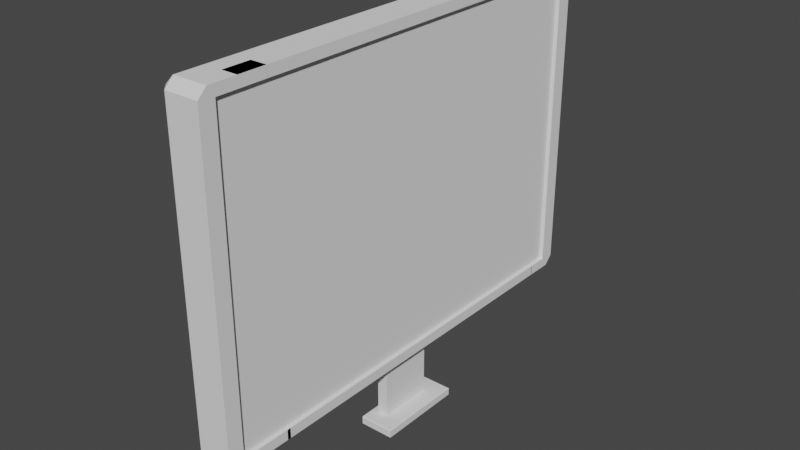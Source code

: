 # Source: Bildschirm.blend  (saved by Blender 2.91.10; exported with 4.5.12 LTS)
import bpy
from mathutils import Matrix  # noqa: F401  (used for matrix-valued properties, if any)

bpy.ops.wm.read_factory_settings(use_empty=True)
scene = bpy.context.scene
scene.name = 'Scene'

# ---- collections
col_collection = bpy.data.collections.new('Collection'); scene.collection.children.link(col_collection)

# ---- world
world_world = bpy.data.worlds.new('World'); scene.world = world_world
world_world.use_nodes = True; world_world.node_tree.nodes.clear()
_N = world_world.node_tree.nodes; _L = world_world.node_tree.links
n0 = _N.new('ShaderNodeOutputWorld'); n0.name = 'World Output'; n0.location = (300, 300)
n1 = _N.new('ShaderNodeBackground'); n1.name = 'Background'; n1.location = (10, 300)
n1.inputs[0].default_value = (0.05088, 0.05088, 0.05088, 1.0)
_L.new(n1.outputs[0], n0.inputs[0])
n0.is_active_output = True
world_world.color = (0.05088, 0.05088, 0.05088)
world_world.use_sun_shadow = False
world_world.sun_shadow_jitter_overblur = 0.0

# ---- meshes
me_cube_002 = bpy.data.meshes.new('Cube.002')
me_cube_002.from_pydata([(-0.8157, 0.0, -1.0), (-0.8157, 0.0, 0.4155), (-0.9078, 0.0, 0.4155), (-0.9078, 0.0, -1.02), (-0.9626, -0.9626, -1.0), (-0.9626, -1.0, -0.9626), (-1.0, -0.9626, -0.9626), (-1.0, -0.9626, 0.3782), (-0.9626, -1.0, 0.3782), (-0.9626, -0.9626, 0.4155), (-1.0, 0.9626, -0.9626), (-0.9626, 1.0, -0.9626), (-0.9626, 0.9626, -1.0), (-0.9626, 0.9626, 0.4155), (-0.9626, 1.0, 0.3782), (-1.0, 0.9626, 0.3782), (-0.8157, -1.0, -0.9626), (-0.8157, -0.9626, -1.0), (-0.8157, -0.9626, 0.4155), (-0.8157, -1.0, 0.3782), (-0.8157, 0.9626, -1.0), (-0.8157, 1.0, -0.9626), (-0.8157, 1.0, 0.3782), (-0.8157, 0.9626, 0.4155), (-0.9078, 1.0, -0.9626), (-0.9078, 0.9626, -1.0), (-0.9078, 1.0, 0.3782), (-0.9078, 0.9626, 0.4155), (-0.9078, -1.0, -0.9626), (-0.9078, -0.9626, -1.0), (-0.9078, -1.0, 0.3782), (-0.9078, -0.9626, 0.4155), (-1.0, 0.0, -0.9626), (-0.9626, 0.0, -1.0), (-1.0, 0.0, 0.3782), (-0.9626, 0.0, 0.4155), (-0.9626, 0.4813, 0.4155), (-1.0, 0.4813, 0.3782), (-0.9626, 0.4813, -1.0), (-1.0, 0.4813, -0.9626), (-0.9078, 0.4813, -1.0), (-0.9078, 0.4813, 0.4155), (-0.8157, 0.4813, -1.0), (-0.8157, 0.4813, 0.4155), (-0.9626, -0.4813, -1.0), (-1.0, -0.4813, -0.9626), (-0.9626, -0.4813, 0.4155), (-1.0, -0.4813, 0.3782), (-0.9078, -0.4813, -1.0), (-0.9078, -0.4813, 0.4155), (-0.8157, -0.4813, -1.0), (-0.8157, -0.4813, 0.4155), (-1.0, -0.2407, -0.9626), (-0.9626, -0.2407, 0.4155), (-0.9078, -0.2407, 0.4155), (-0.9626, -0.2407, -1.0), (-1.0, -0.2407, 0.3782), (-0.9078, -0.2407, -1.0), (-0.8157, -0.2407, -1.0), (-0.8157, -0.2407, 0.4155), (-1.0, 0.2407, 0.3782), (-0.9626, 0.2407, -1.0), (-0.9078, 0.2407, -1.0), (-0.8157, 0.2407, 0.4155), (-0.9626, 0.2407, 0.4155), (-1.0, 0.2407, -0.9626), (-0.9078, 0.2407, 0.4155), (-0.8157, 0.2407, -1.0), (-1.0, 0.1203, 0.3782), (-0.9626, 0.1203, -1.0), (-0.9078, 0.1203, -1.02), (-0.8157, 0.1203, 0.4155), (-0.9626, 0.1203, 0.4155), (-1.0, 0.1203, -0.9626), (-0.9078, 0.1203, 0.4155), (-0.8157, 0.1203, -1.0), (-1.0, -0.1203, -0.9626), (-0.9626, -0.1203, 0.4155), (-0.9078, -0.1203, 0.4155), (-0.9626, -0.1203, -1.0), (-1.0, -0.1203, 0.3782), (-0.9078, -0.1203, -1.02), (-0.8157, -0.1203, -1.0), (-0.8157, -0.1203, 0.4155), (-0.8617, 0.0, 0.4155), (-0.8617, 0.0, -1.02), (-0.8617, 0.9626, 0.4155), (-0.8617, 1.0, 0.3782), (-0.8617, -0.9626, -1.0), (-0.8617, -1.0, -0.9626), (-0.8617, 0.9626, -1.0), (-0.8617, 1.0, -0.9626), (-0.8617, -0.9626, 0.4155), (-0.8617, -1.0, 0.3782), (-0.8617, 0.4813, -1.0), (-0.8617, 0.4813, 0.4155), (-0.8617, -0.4813, -1.0), (-0.8617, -0.4813, 0.4155), (-0.8617, -0.2407, 0.4155), (-0.8617, -0.2407, -1.0), (-0.8617, 0.2407, -1.0), (-0.8617, 0.2407, 0.4155), (-0.8617, 0.1203, -1.02), (-0.8617, 0.1203, 0.4155), (-0.8617, -0.1203, -1.02), (-0.8617, -0.1203, 0.4155), (-0.8617, 0.0, -1.295), (-0.9078, 0.0, -1.295), (-0.9078, 0.1203, -1.295), (-0.8617, 0.1203, -1.295), (-0.9078, -0.1203, -1.295), (-0.8617, -0.1203, -1.295), (-0.8617, -0.1203, -1.157), (-0.8617, 0.0, -1.157), (-0.8617, 0.1203, -1.157), (-0.9078, 0.1203, -1.157), (-0.9078, 0.0, -1.157), (-0.9078, -0.1203, -1.157), (-0.8617, -0.1203, -1.226), (-0.8617, 0.1203, -1.226), (-0.9078, -0.1203, -1.226), (-0.8617, 0.0, -1.226), (-0.9078, 0.1203, -1.226), (-0.9078, 0.0, -1.226), (-0.8617, -0.1203, -1.261), (-0.8617, 0.1203, -1.261), (-0.9078, -0.1203, -1.261), (-0.8617, 0.0, -1.261), (-0.9078, 0.1203, -1.261), (-0.9078, 0.0, -1.261), (-0.7859, -0.1203, -1.295), (-0.7859, 0.0, -1.295), (-0.7859, 0.1203, -1.295), (-0.9346, 0.1203, -1.295), (-0.9346, 0.0, -1.295), (-0.9346, -0.1203, -1.295), (-0.9346, -0.1203, -1.261), (-0.9346, 0.1203, -1.261), (-0.9346, 0.0, -1.261), (-0.8617, -0.1891, -1.295), (-0.9078, -0.1891, -1.295), (-0.7859, -0.1891, -1.295), (-0.9346, -0.1891, -1.295), (-0.8617, 0.1964, -1.295), (-0.9078, 0.1964, -1.295), (-0.7859, 0.1964, -1.295), (-0.9346, 0.1964, -1.295), (-0.7859, -0.1203, -1.278), (-0.7859, 0.1203, -1.278), (-0.9346, -0.1203, -1.278), (-0.9346, 0.1203, -1.278), (-0.9346, 0.0, -1.278), (-0.8617, -0.1891, -1.278), (-0.9078, -0.1891, -1.278), (-0.7859, -0.1891, -1.278), (-0.9346, -0.1891, -1.278), (-0.8617, 0.1964, -1.278), (-0.9078, 0.1964, -1.278), (-0.7859, 0.1964, -1.278), (-0.9346, 0.1964, -1.278), (-0.9346, -0.1547, -1.261), (-0.9346, -0.1547, -1.295), (-0.9078, -0.1547, -1.295), (-0.7859, -0.1547, -1.295), (-0.8617, -0.1547, -1.295), (-0.7859, -0.1547, -1.278), (-0.9346, -0.1547, -1.278), (-0.9346, 0.1584, -1.295), (-0.9078, 0.1584, -1.295), (-0.8617, 0.1584, -1.295), (-0.7859, 0.1584, -1.295), (-0.7859, 0.1584, -1.278), (-0.8238, 0.1203, -1.261), (-0.8238, 0.1203, -1.295), (-0.8238, 0.0, -1.295), (-0.8238, -0.1203, -1.261), (-0.8238, 0.0, -1.261), (-0.8238, -0.1203, -1.295), (-0.8238, -0.1891, -1.295), (-0.8238, 0.1964, -1.295), (-0.8238, 0.1964, -1.278), (-0.8238, -0.1891, -1.278), (-0.8238, -0.1547, -1.295), (-0.8238, 0.1584, -1.295), (-0.8049, -0.1203, -1.295), (-0.8049, -0.1891, -1.295), (-0.8049, 0.1964, -1.278), (-0.8049, -0.1891, -1.278), (-0.8049, 0.1584, -1.295), (-0.8049, 0.1203, -1.295), (-0.8049, 0.0, -1.295), (-0.8049, 0.1964, -1.295), (-0.8049, -0.1547, -1.295), (-0.7891, -0.1203, -1.261), (-0.7859, -0.1203, -1.264), (-0.7859, 0.1203, -1.264), (-0.7891, 0.1203, -1.261), (-0.7891, 0.0, -1.261), (-0.7859, 0.0, -1.264), (-0.8617, -0.1891, -1.264), (-0.8617, -0.1859, -1.261), (-0.9078, -0.1859, -1.261), (-0.9078, -0.1891, -1.264), (-0.7859, -0.1891, -1.264), (-0.7891, -0.1859, -1.261), (-0.9346, -0.1891, -1.264), (-0.9346, -0.1859, -1.261), (-0.8617, 0.1932, -1.261), (-0.8617, 0.1964, -1.264), (-0.7891, 0.1932, -1.261), (-0.7859, 0.1964, -1.264), (-0.9078, 0.1932, -1.261), (-0.9078, 0.1964, -1.264), (-0.9346, 0.1932, -1.261), (-0.9346, 0.1964, -1.264), (-0.7859, -0.1547, -1.264), (-0.7891, -0.1547, -1.261), (-0.8617, -0.1579, -1.261), (-0.8617, -0.1515, -1.261), (-0.9078, -0.1579, -1.261), (-0.9078, -0.1515, -1.261), (-0.911, -0.1547, -1.261), (-0.9346, 0.1552, -1.261), (-0.9346, 0.1616, -1.261), (-0.9078, 0.1616, -1.261), (-0.9078, 0.1552, -1.261), (-0.7891, 0.1584, -1.261), (-0.7859, 0.1584, -1.264), (-0.8617, 0.1552, -1.261), (-0.8617, 0.1616, -1.261), (-0.9346, 0.1552, -1.278), (-0.9346, 0.1616, -1.278), (-0.9346, 0.1584, -1.281), (-0.8238, -0.1891, -1.264), (-0.8238, -0.1859, -1.261), (-0.8238, 0.1932, -1.261), (-0.8238, 0.1964, -1.264), (-0.8238, -0.1579, -1.261), (-0.8238, -0.1515, -1.261), (-0.8238, 0.1552, -1.261), (-0.8238, 0.1616, -1.261), (-0.8081, 0.1203, -1.261), (-0.8017, 0.1203, -1.261), (-0.8017, -0.1203, -1.261), (-0.8081, -0.1203, -1.261), (-0.8049, -0.1859, -1.261), (-0.8049, -0.1891, -1.264), (-0.8049, 0.1964, -1.264), (-0.8049, 0.1932, -1.261), (-0.8081, -0.1515, -1.261), (-0.8017, -0.1579, -1.261), (-0.8081, 0.0, -1.261), (-0.8017, 0.0, -1.261), (-0.8081, 0.1552, -1.261), (-0.8017, 0.1616, -1.261), (-0.9626, -0.722, -1.0), (-1.0, -0.722, 0.3782), (-0.9078, -0.722, -1.0), (-0.8157, -0.722, -1.0), (-0.8157, -0.722, 0.4155), (-1.0, -0.722, -0.9626), (-0.9626, -0.722, 0.4155), (-0.9078, -0.722, 0.4155), (-0.8617, -0.722, -1.0), (-0.8617, -0.722, 0.4155), (-0.9626, 0.722, 0.4155), (-1.0, 0.722, -0.9626), (-0.9078, 0.722, 0.4155), (-0.8157, 0.722, -1.0), (-1.0, 0.722, 0.3782), (-0.9626, 0.722, -1.0), (-0.9078, 0.722, -1.0), (-0.8157, 0.722, 0.4155), (-0.8617, 0.722, 0.4155), (-0.8617, 0.722, -1.0), (-0.9626, -1.0, -0.2922), (-1.0, -0.9626, -0.2922), (-0.9626, 1.0, -0.2922), (-1.0, 0.9626, -0.2922), (-1.0, 0.0, -0.2922), (-0.9078, -1.0, -0.2922), (-0.9078, 1.0, -0.2922), (-0.8157, -1.0, -0.2922), (-0.8157, 1.0, -0.2922), (-1.0, 0.4813, -0.2922), (-1.0, -0.4813, -0.2922), (-1.0, -0.2407, -0.2922), (-1.0, 0.2407, -0.2922), (-1.0, 0.1203, -0.2922), (-1.0, -0.1203, -0.2922), (-0.8617, 1.0, -0.2922), (-0.8617, -1.0, -0.2922), (-1.0, -0.722, -0.2922), (-1.0, 0.722, -0.2922), (-1.0, -0.9626, -0.6274), (-0.9626, 1.0, -0.6274), (-1.0, 0.0, -0.6274), (-0.9078, 1.0, -0.6274), (-1.0, 0.4813, -0.6274), (-1.0, -0.4813, -0.6274), (-1.0, -0.2407, -0.6274), (-1.0, 0.2407, -0.6274), (-1.0, 0.1203, -0.6274), (-1.0, -0.1203, -0.6274), (-0.8617, 1.0, -0.6274), (-0.8617, -1.0, -0.6274), (-1.0, -0.722, -0.6274), (-1.0, 0.722, -0.6274), (-0.9626, -1.0, -0.6274), (-1.0, 0.9626, -0.6274), (-0.9078, -1.0, -0.6274), (-0.8157, -1.0, -0.6274), (-0.8157, 1.0, -0.6274), (-0.9626, -1.0, 0.04296), (-1.0, 0.9626, 0.04296), (-0.9078, -1.0, 0.04296), (-0.8157, -1.0, 0.04296), (-0.8157, 1.0, 0.04296), (-1.0, -0.9626, 0.04296), (-0.9626, 1.0, 0.04296), (-1.0, 0.0, 0.04296), (-0.9078, 1.0, 0.04296), (-1.0, 0.4813, 0.04296), (-1.0, -0.4813, 0.04296), (-1.0, -0.2407, 0.04296), (-1.0, 0.2407, 0.04296), (-1.0, 0.1203, 0.04296), (-1.0, -0.1203, 0.04296), (-0.8617, 1.0, 0.04296), (-0.8617, -1.0, 0.04296), (-1.0, -0.722, 0.04296), (-1.0, 0.722, 0.04296), (-0.9626, -0.8423, -1.0), (-1.0, -0.8423, 0.3782), (-0.9078, -0.8423, -1.0), (-0.8157, -0.8423, -1.0), (-0.8157, -0.8423, 0.4155), (-0.8617, -0.8423, -1.0), (-0.8617, -0.8423, 0.4155), (-1.0, -0.8423, -0.9626), (-0.9626, -0.8423, 0.4155), (-0.9078, -0.8423, 0.4155), (-1.0, -0.8423, -0.2922), (-1.0, -0.8423, -0.6274), (-1.0, -0.8423, 0.04296), (-0.9626, 0.8423, 0.4155), (-1.0, 0.8423, -0.9626), (-0.9078, 0.8423, 0.4155), (-0.8157, 0.8423, -1.0), (-1.0, 0.8423, 0.3782), (-0.9626, 0.8423, -1.0), (-0.9078, 0.8423, -1.0), (-0.8157, 0.8423, 0.4155), (-0.8617, 0.8423, 0.4155), (-0.8617, 0.8423, -1.0), (-1.0, 0.8423, -0.2922), (-1.0, 0.8423, -0.6274), (-1.0, 0.8423, 0.04296), (-0.9626, -0.9025, -1.0), (-1.0, -0.9025, 0.3782), (-0.9078, -0.9025, -1.0), (-0.8157, -0.9025, -1.0), (-0.8157, -0.9025, 0.4155), (-0.8617, -0.9025, -1.0), (-0.8617, -0.9025, 0.4155), (-1.0, -0.9025, -0.9626), (-0.9626, -0.9025, 0.4155), (-0.9078, -0.9025, 0.4155), (-1.0, -0.9025, -0.2922), (-1.0, -0.9025, -0.6274), (-1.0, -0.9025, 0.04296), (-0.9626, 0.9025, 0.4155), (-1.0, 0.9025, -0.9626), (-0.9078, 0.9025, 0.4155), (-0.8157, 0.9025, -1.0), (-1.0, 0.9025, -0.2922), (-1.0, 0.9025, -0.6274), (-1.0, 0.9025, 0.04296), (-1.0, 0.9025, 0.3782), (-0.9626, 0.9025, -1.0), (-0.9078, 0.9025, -1.0), (-0.8157, 0.9025, 0.4155), (-0.8617, 0.9025, 0.4155), (-0.8617, 0.9025, -1.0), (-1.0, -0.9626, -0.795), (-0.9626, 1.0, -0.795), (-1.0, 0.0, -0.795), (-0.9078, 1.0, -0.795), (-1.0, 0.4813, -0.795), (-1.0, -0.4813, -0.795), (-1.0, -0.2407, -0.795), (-1.0, 0.2407, -0.795), (-1.0, 0.1203, -0.795), (-1.0, -0.1203, -0.795), (-0.8617, 1.0, -0.795), (-0.8617, -1.0, -0.795), (-1.0, -0.722, -0.795), (-1.0, 0.722, -0.795), (-0.9626, -1.0, -0.795), (-1.0, 0.9626, -0.795), (-0.9078, -1.0, -0.795), (-0.8157, -1.0, -0.795), (-0.8157, 1.0, -0.795), (-1.0, -0.8423, -0.795), (-1.0, 0.8423, -0.795), (-1.0, -0.9025, -0.795), (-1.0, 0.9025, -0.795), (-0.8157, 0.0, 0.3713), (-0.8157, 0.4813, 0.3713), (-0.8157, -0.4813, 0.3713), (-0.8157, -0.2407, 0.3713), (-0.8157, 0.2407, 0.3713), (-0.8157, 0.1203, 0.3713), (-0.8157, -0.1203, 0.3713), (-0.8157, -0.722, 0.3713), (-0.8157, 0.722, 0.3713), (-0.8157, 0.0, -0.9557), (-0.8157, 0.4813, -0.9557), (-0.8157, -0.4813, -0.9557), (-0.8157, -0.2407, -0.9557), (-0.8157, 0.2407, -0.9557), (-0.8157, 0.1203, -0.9557), (-0.8157, -0.1203, -0.9557), (-0.8157, -0.722, -0.9557), (-0.8157, 0.722, -0.9557), (-0.9626, -0.9326, -1.0), (-1.0, -0.9326, 0.3782), (-0.9078, -0.9326, -1.0), (-0.8157, -0.9326, -1.0), (-0.8157, -0.9326, 0.4155), (-0.8617, -0.9326, -1.0), (-0.8617, -0.9326, 0.4155), (-1.0, -0.9326, -0.9626), (-0.9626, -0.9326, 0.4155), (-0.9078, -0.9326, 0.4155), (-1.0, -0.9326, -0.2922), (-1.0, -0.9326, -0.6274), (-1.0, -0.9326, 0.04296), (-1.0, -0.9326, -0.795), (-0.9626, 0.9326, 0.4155), (-1.0, 0.9326, -0.9626), (-0.9078, 0.9326, 0.4155), (-0.8157, 0.9326, -1.0), (-1.0, 0.9326, -0.2922), (-1.0, 0.9326, -0.6274), (-1.0, 0.9326, 0.04296), (-1.0, 0.9326, 0.3782), (-0.9626, 0.9326, -1.0), (-0.9078, 0.9326, -1.0), (-0.8157, 0.9326, 0.4155), (-0.8617, 0.9326, 0.4155), (-0.8617, 0.9326, -1.0), (-1.0, 0.9326, -0.795), (-0.8157, -0.9326, -0.2922), (-0.8157, -0.9326, -0.6461), (-0.8157, -0.9326, -0.8231), (-0.8157, -0.9326, -0.9115), (-0.8157, -0.8423, -0.9558), (-0.8157, -0.9025, -0.9558), (-0.8157, -0.9326, -0.9558), (-0.8157, -0.9326, 0.06164), (-0.8157, -0.9326, 0.2386), (-0.8157, -0.9326, 0.3271), (-0.8157, -0.8423, 0.3713), (-0.8157, -0.9025, 0.3713), (-0.8157, -0.9326, 0.3713), (-0.8157, 0.9326, -0.2922), (-0.8157, 0.9326, 0.06164), (-0.8157, 0.9326, 0.2386), (-0.8157, 0.9326, 0.3271), (-0.8157, 0.8423, 0.3713), (-0.8157, 0.9025, 0.3713), (-0.8157, 0.9326, 0.3713), (-0.8157, 0.9326, -0.6461), (-0.8157, 0.9326, -0.8231), (-0.8157, 0.9326, -0.9115), (-0.8157, 0.8423, -0.9558), (-0.8157, 0.9025, -0.9558), (-0.8157, 0.9326, -0.9558), (-0.8857, -0.722, -0.9557), (-0.8857, -0.722, -1.0), (-0.8857, 0.8423, 0.4155), (-0.8857, 0.722, 0.4155), (-0.8857, 0.722, -0.9557), (-0.8857, 0.722, -1.0), (-0.8857, 4.38e-10, 0.06164), (-0.8857, 4.38e-10, -0.2922), (-0.8857, 0.4813, 0.06164), (-0.8857, 0.4813, -0.2922), (-0.8857, -0.4813, 0.06164), (-0.8857, -0.4813, -0.2922), (-0.8857, -0.2407, 0.06164), (-0.8857, -0.2407, -0.2922), (-0.8857, 0.2407, 0.06164), (-0.8857, 0.2407, -0.2922), (-0.8857, 0.1203, 0.06164), (-0.8857, 0.1203, -0.2922), (-0.8857, -0.1203, 0.06164), (-0.8857, -0.1203, -0.2922), (-0.8857, -0.722, 0.06164), (-0.8857, -0.722, -0.2922), (-0.8857, 0.722, 0.06164), (-0.8857, 0.722, -0.2922), (-0.8857, 4.38e-10, 0.2386), (-0.8857, 0.4813, 0.2386), (-0.8857, -0.4813, 0.2386), (-0.8857, -0.2407, 0.2386), (-0.8857, 0.2407, 0.2386), (-0.8857, 0.1203, 0.2386), (-0.8857, -0.1203, 0.2386), (-0.8857, -0.722, 0.2386), (-0.8857, 0.722, 0.2386), (-0.8857, 4.38e-10, -0.6459), (-0.8857, 0.4813, -0.6459), (-0.8857, -0.4813, -0.6459), (-0.8857, -0.2407, -0.6459), (-0.8857, 0.2407, -0.6459), (-0.8857, 0.1203, -0.6459), (-0.8857, -0.1203, -0.6459), (-0.8857, -0.722, -0.6459), (-0.8857, 0.722, -0.6459), (-0.8857, -0.8423, -1.0), (-0.8857, -0.722, 0.4155), (-0.8857, -0.8423, 0.4155), (-0.8857, -0.8423, -0.9558), (-0.8857, 0.8423, -1.0), (-0.8857, 0.8423, -0.9558), (-0.8857, 4.38e-10, 0.3271), (-0.8857, 0.4813, 0.3271), (-0.8857, -0.4813, 0.3271), (-0.8857, -0.2407, 0.3271), (-0.8857, 0.2407, 0.3271), (-0.8857, 0.1203, 0.3271), (-0.8857, -0.1203, 0.3271), (-0.8857, -0.722, 0.3271), (-0.8857, 0.722, 0.3271), (-0.8857, 4.38e-10, -0.8229), (-0.8857, 0.4813, -0.8229), (-0.8857, -0.4813, -0.8229), (-0.8857, -0.2407, -0.8229), (-0.8857, 0.2407, -0.8229), (-0.8857, 0.1203, -0.8229), (-0.8857, -0.1203, -0.8229), (-0.8857, -0.722, -0.8229), (-0.8857, 0.722, -0.8229), (-0.8857, 4.38e-10, 0.3713), (-0.8857, 0.4813, 0.3713), (-0.8857, -0.4813, 0.3713), (-0.8857, -0.2407, 0.3713), (-0.8857, 0.2407, 0.3713), (-0.8857, 0.1203, 0.3713), (-0.8857, -0.1203, 0.3713), (-0.8857, -0.722, 0.3713), (-0.8857, 0.722, 0.3713), (-0.8857, 4.38e-10, -0.9115), (-0.8857, 0.4813, -0.9115), (-0.8857, -0.4813, -0.9115), (-0.8857, -0.2407, -0.9115), (-0.8857, 0.2407, -0.9115), (-0.8857, 0.1203, -0.9115), (-0.8857, -0.1203, -0.9115), (-0.8857, -0.722, -0.9115), (-0.8857, 0.722, -0.9115), (-0.8857, 4.38e-10, -0.9557), (-0.8857, 0.4813, -0.9557), (-0.8857, -0.4813, -0.9557), (-0.8857, -0.2407, -0.9557), (-0.8857, 0.2407, -0.9557), (-0.8857, 0.1203, -0.9557), (-0.8857, -0.1203, -0.9557), (-0.8857, -0.8423, 0.06164), (-0.8857, -0.8423, -0.2922), (-0.8857, -0.9025, 0.06164), (-0.8857, -0.9025, -0.2922), (-0.8857, -0.9326, 0.06164), (-0.8857, -0.9326, -0.2922), (-0.8857, -0.8423, -0.6461), (-0.8857, -0.9025, -0.6461), (-0.8857, -0.9326, -0.6461), (-0.8857, -0.8423, -0.8231), (-0.8857, -0.9025, -0.8231), (-0.8857, -0.9326, -0.8231), (-0.8857, -0.8423, -0.9115), (-0.8857, -0.9025, -0.9115), (-0.8857, -0.9326, -0.9115), (-0.8857, -0.9025, -0.9558), (-0.8857, -0.9326, -0.9558), (-0.8857, -0.8423, 0.2386), (-0.8857, -0.9025, 0.2386), (-0.8857, -0.9326, 0.2386), (-0.8857, -0.8423, 0.3271), (-0.8857, -0.9025, 0.3271), (-0.8857, -0.9326, 0.3271), (-0.8857, -0.8423, 0.3713), (-0.8857, -0.9025, 0.3713), (-0.8857, -0.9326, 0.3713), (-0.8857, 0.8423, 0.06164), (-0.8857, 0.8423, -0.2922), (-0.8857, 0.9025, 0.06164), (-0.8857, 0.9025, -0.2922), (-0.8857, 0.9326, 0.06164), (-0.8857, 0.9326, -0.2922), (-0.8857, 0.8423, 0.2386), (-0.8857, 0.9025, 0.2386), (-0.8857, 0.9326, 0.2386), (-0.8857, 0.8423, 0.3271), (-0.8857, 0.9025, 0.3271), (-0.8857, 0.9326, 0.3271), (-0.8857, 0.8423, 0.3713), (-0.8857, 0.9025, 0.3713), (-0.8857, 0.9326, 0.3713), (-0.8857, 0.8423, -0.6461), (-0.8857, 0.9025, -0.6461), (-0.8857, 0.9326, -0.6461), (-0.8857, 0.8423, -0.8231), (-0.8857, 0.9025, -0.8231), (-0.8857, 0.9326, -0.8231), (-0.8857, 0.8423, -0.9115), (-0.8857, 0.9025, -0.9115), (-0.8857, 0.9326, -0.9115), (-0.8857, 0.9025, -0.9558), (-0.8857, 0.9326, -0.9558), (-0.8157, 0.8449, 0.3713), (-0.8857, 0.8449, 0.3713), (-0.8157, -0.7213, 0.3713), (-0.8857, -0.7213, 0.3713), (-0.8157, -0.7072, -1.0), (-0.8157, -0.7072, -0.9558), (-0.8857, -0.7072, -0.9558), (-0.8157, 0.8452, -1.0), (-0.8157, 0.8452, -0.9557), (-0.8857, 0.8452, -0.9557)], [], [(74, 72, 35, 2), (103, 74, 2, 84), (431, 434, 31, 92), (425, 427, 29, 4), (428, 459, 456, 455, 454, 453, 460, 461, 462, 465, 429, 18, 19, 316, 282, 311, 401, 16, 17), (319, 14, 26, 321), (412, 71, 1, 407), (434, 433, 9, 31), (430, 428, 17, 88), (69, 70, 3, 33), (445, 446, 15, 314), (329, 93, 30, 315), (328, 87, 22, 317), (102, 75, 0, 85), (315, 30, 8, 313), (4, 5, 6), (7, 8, 9), (10, 11, 12), (13, 14, 15), (425, 4, 6, 432), (313, 8, 7, 318), (439, 13, 15, 446), (385, 11, 10, 399), (25, 12, 11, 24), (86, 23, 22, 87), (88, 17, 16, 89), (31, 9, 8, 30), (90, 25, 24, 91), (13, 27, 26, 14), (4, 29, 28, 5), (92, 31, 30, 93), (69, 33, 32, 73), (77, 35, 34, 80), (327, 80, 34, 320), (270, 38, 39, 266), (64, 36, 37, 60), (274, 268, 42, 94), (325, 60, 37, 322), (270, 271, 40, 38), (415, 272, 43, 408), (273, 267, 41, 95), (267, 265, 36, 41), (330, 256, 47, 323), (261, 46, 47, 256), (55, 44, 45, 52), (99, 58, 50, 96), (54, 53, 46, 49), (410, 59, 51, 409), (55, 57, 48, 44), (98, 54, 49, 97), (105, 78, 54, 98), (79, 81, 57, 55), (413, 83, 59, 410), (78, 77, 53, 54), (104, 82, 58, 99), (79, 55, 52, 76), (323, 47, 56, 324), (46, 53, 56, 47), (326, 68, 60, 325), (72, 64, 60, 68), (38, 61, 65, 39), (94, 42, 67, 100), (38, 40, 62, 61), (408, 43, 63, 411), (95, 41, 66, 101), (41, 36, 64, 66), (35, 72, 68, 34), (320, 34, 68, 326), (61, 69, 73, 65), (100, 67, 75, 102), (61, 62, 70, 69), (411, 63, 71, 412), (101, 66, 74, 103), (66, 64, 72, 74), (33, 79, 76, 32), (85, 0, 82, 104), (2, 35, 77, 78), (407, 1, 83, 413), (33, 3, 81, 79), (84, 2, 78, 105), (324, 56, 80, 327), (53, 77, 80, 56), (1, 84, 105, 83), (168, 167, 146, 144), (63, 101, 103, 71), (62, 100, 102, 70), (43, 95, 101, 63), (40, 94, 100, 62), (81, 104, 99, 57), (83, 105, 98, 59), (59, 98, 97, 51), (57, 99, 96, 48), (272, 273, 95, 43), (271, 274, 94, 40), (18, 92, 93, 19), (20, 90, 91, 21), (29, 88, 89, 28), (27, 86, 87, 26), (190, 189, 132, 131), (321, 26, 87, 328), (316, 19, 93, 329), (427, 430, 88, 29), (429, 431, 92, 18), (71, 103, 84, 1), (107, 106, 111, 110), (108, 109, 106, 107), (108, 107, 134, 133), (192, 163, 141, 185), (129, 128, 137, 138), (227, 171, 158, 210), (102, 85, 113, 114), (81, 3, 116, 117), (104, 81, 117, 112), (3, 70, 115, 116), (85, 104, 112, 113), (70, 102, 114, 115), (114, 113, 121, 119), (117, 116, 123, 120), (112, 117, 120, 118), (116, 115, 122, 123), (113, 112, 118, 121), (115, 114, 119, 122), (119, 121, 127, 125), (120, 123, 129, 126), (118, 120, 126, 124), (123, 122, 128, 129), (121, 118, 124, 127), (122, 119, 125, 128), (151, 150, 133, 134), (149, 151, 134, 135), (193, 243, 250, 216), (161, 162, 140, 142), (195, 148, 171, 227), (184, 190, 131, 130), (148, 147, 130, 131, 132), (126, 129, 138, 136), (166, 161, 142, 155), (212, 157, 159, 214), (107, 110, 135, 134), (152, 153, 140, 139), (187, 185, 141, 154), (216, 250, 245, 204), (162, 164, 139, 140), (246, 187, 154, 203), (219, 221, 160, 206, 201), (199, 152, 181, 233), (153, 202, 205, 155), (157, 156, 143, 144), (254, 226, 209, 248), (157, 144, 146, 159), (169, 168, 144, 143), (183, 169, 143, 179), (175, 124, 218, 238), (171, 170, 145, 158), (186, 247, 210, 158), (223, 224, 211, 213), (133, 150, 230, 232, 167), (231, 223, 213, 214, 159), (191, 186, 158, 145), (229, 240, 235, 207), (163, 165, 154, 141), (140, 153, 155, 142), (160, 166, 155, 205, 206), (217, 219, 201, 200), (212, 208, 156, 157), (147, 194, 215, 165), (136, 138, 151, 149), (138, 137, 150, 151), (136, 149, 166, 160), (130, 147, 165, 163), (137, 128, 225, 222), (126, 136, 160, 221, 220), (124, 126, 220, 218), (252, 243, 193, 197), (110, 111, 164, 162), (149, 135, 161, 166), (135, 110, 162, 161), (184, 130, 163, 192), (233, 181, 187, 246), (199, 202, 153, 152), (125, 172, 239, 228), (148, 132, 170, 171), (128, 125, 228, 225), (173, 109, 169, 183), (109, 108, 168, 169), (150, 137, 222, 230), (242, 252, 197, 196), (108, 133, 167, 168), (167, 232, 231, 159, 146), (189, 173, 183, 188), (111, 177, 182, 164), (172, 241, 253, 239), (237, 217, 200, 234), (143, 156, 180, 179), (188, 183, 179, 191), (224, 229, 207, 211), (180, 236, 247, 186), (152, 139, 178, 181), (111, 106, 174, 177), (125, 127, 176, 172), (127, 124, 175, 176), (156, 208, 236, 180), (164, 182, 178, 139), (106, 109, 173, 174), (165, 215, 203, 154), (170, 188, 191, 145), (242, 196, 226, 254), (132, 189, 188, 170), (172, 176, 251, 241), (177, 184, 192, 182), (250, 237, 234, 245), (179, 180, 186, 191), (240, 254, 248, 235), (181, 178, 185, 187), (177, 174, 190, 184), (176, 175, 244, 251), (244, 175, 238, 249), (182, 192, 185, 178), (174, 173, 189, 190), (219, 220, 221), (230, 231, 232), (198, 195, 196, 197), (194, 198, 197, 193), (202, 199, 200, 201), (246, 203, 204, 245), (205, 202, 201, 206), (216, 204, 203, 215), (248, 209, 210, 247), (212, 214, 213, 211), (208, 212, 211, 207), (227, 210, 209, 226), (193, 216, 215, 194), (219, 217, 218, 220), (195, 227, 226, 196), (229, 224, 225, 228), (223, 231, 230, 222), (224, 223, 222, 225), (240, 229, 228, 239), (199, 233, 234, 200), (207, 235, 236, 208), (217, 237, 238, 218), (254, 240, 239, 253), (233, 246, 245, 234), (235, 248, 247, 236), (237, 250, 249, 238), (244, 249, 250, 243), (242, 254, 253, 241), (252, 242, 241, 251), (243, 252, 251, 244), (198, 194, 147, 148, 195), (51, 97, 264, 259), (48, 96, 263, 257), (340, 261, 256, 333), (344, 333, 256, 330), (44, 255, 260, 45), (96, 50, 258, 263), (49, 46, 261, 262), (409, 51, 259, 414), (44, 48, 257, 255), (97, 49, 262, 264), (351, 354, 274, 271), (352, 353, 273, 272), (347, 345, 265, 267), (353, 347, 267, 273), (350, 351, 271, 270), (354, 348, 268, 274), (350, 270, 266, 346), (36, 265, 269, 37), (322, 37, 269, 331), (298, 284, 293, 307), (343, 342, 292, 306), (311, 282, 291, 305), (297, 281, 290, 304), (300, 286, 289, 303), (296, 279, 288, 302), (302, 288, 287, 301), (299, 285, 286, 300), (306, 292, 285, 299), (301, 287, 284, 298), (303, 289, 279, 296), (319, 277, 278, 314), (308, 275, 276, 294), (310, 280, 275, 308), (304, 290, 283, 312), (305, 291, 280, 310), (444, 443, 278, 309), (295, 277, 281, 297), (385, 295, 297, 387), (452, 444, 309, 399), (395, 305, 310, 400), (394, 304, 312, 402), (400, 310, 308, 398), (398, 308, 294, 384), (393, 303, 296, 386), (391, 301, 298, 388), (396, 306, 299, 389), (389, 299, 300, 390), (392, 302, 301, 391), (386, 296, 302, 392), (390, 300, 303, 393), (387, 297, 304, 394), (401, 311, 305, 395), (403, 343, 306, 396), (388, 298, 307, 397), (277, 295, 309, 278), (14, 319, 314, 15), (284, 322, 331, 293), (342, 344, 330, 292), (282, 316, 329, 291), (281, 321, 328, 290), (286, 324, 327, 289), (279, 320, 326, 288), (288, 326, 325, 287), (285, 323, 324, 286), (292, 330, 323, 285), (287, 325, 322, 284), (289, 327, 320, 279), (275, 313, 318, 276), (280, 315, 313, 275), (290, 328, 317, 283), (291, 329, 315, 280), (443, 445, 314, 278), (277, 319, 321, 281), (368, 370, 344, 342), (405, 369, 343, 403), (369, 368, 342, 343), (370, 359, 333, 344), (366, 340, 333, 359), (259, 264, 338, 336), (257, 263, 337, 334), (255, 332, 339, 260), (263, 258, 335, 337), (262, 261, 340, 341), (255, 257, 334, 332), (264, 262, 341, 338), (293, 331, 357, 355), (397, 307, 356, 404), (307, 293, 355, 356), (379, 350, 346, 372), (383, 374, 348, 354), (379, 380, 351, 350), (471, 381, 352, 470), (382, 373, 347, 353), (373, 371, 345, 347), (381, 382, 353, 352), (380, 383, 354, 351), (265, 345, 349, 269), (331, 269, 349, 357), (433, 366, 359, 426), (437, 426, 359, 370), (436, 435, 368, 369), (438, 436, 369, 405), (435, 437, 370, 368), (336, 338, 364, 362), (334, 337, 363, 360), (332, 358, 365, 339), (337, 335, 361, 363), (341, 340, 366, 367), (463, 336, 362, 464), (332, 334, 360, 358), (338, 341, 367, 364), (448, 451, 383, 380), (449, 450, 382, 381), (441, 439, 371, 373), (450, 441, 373, 382), (472, 449, 381, 471), (447, 448, 380, 379), (451, 442, 374, 383), (447, 379, 372, 440), (355, 357, 377, 375), (404, 356, 376, 406), (356, 355, 375, 376), (345, 371, 378, 349), (357, 349, 378, 377), (346, 404, 406, 372), (432, 438, 405, 365), (266, 397, 404, 346), (365, 405, 403, 339), (39, 388, 397, 266), (339, 403, 396, 260), (16, 401, 395, 89), (24, 387, 394, 91), (52, 390, 393, 76), (32, 386, 392, 73), (73, 392, 391, 65), (45, 389, 390, 52), (260, 396, 389, 45), (65, 391, 388, 39), (76, 393, 386, 32), (5, 398, 384, 6), (28, 400, 398, 5), (91, 394, 402, 21), (89, 395, 400, 28), (440, 452, 399, 10), (11, 385, 387, 24), (295, 385, 399, 309), (415, 408, 546, 553), (470, 352, 481, 608), (454, 455, 581, 578), (410, 409, 547, 548), (259, 336, 523, 522), (413, 410, 548, 551), (465, 462, 592, 595), (335, 258, 480, 521), (476, 477, 620, 526), (268, 348, 525, 484), (408, 411, 549, 546), (469, 472, 610, 607), (477, 478, 621, 620), (411, 412, 550, 549), (478, 475, 619, 621), (407, 413, 551, 545), (453, 454, 578, 575), (409, 414, 552, 547), (258, 423, 479, 480), (462, 461, 589, 592), (50, 418, 423, 258), (0, 416, 422, 82), (67, 420, 421, 75), (42, 417, 420, 67), (82, 422, 419, 58), (58, 419, 418, 50), (268, 424, 417, 42), (75, 421, 416, 0), (6, 384, 438, 432), (276, 318, 437, 435), (384, 294, 436, 438), (294, 276, 435, 436), (318, 7, 426, 437), (9, 433, 426, 7), (362, 364, 431, 429), (360, 363, 430, 427), (358, 425, 432, 365), (363, 361, 428, 430), (367, 366, 433, 434), (464, 362, 429, 465), (358, 360, 427, 425), (364, 367, 434, 431), (372, 406, 452, 440), (12, 447, 440, 10), (90, 20, 442, 451), (12, 25, 448, 447), (20, 21, 402, 312, 283, 317, 22, 23, 449, 472, 469, 468, 467, 466, 473, 474, 475, 478, 442), (86, 27, 441, 450), (27, 13, 439, 441), (23, 86, 450, 449), (25, 90, 451, 448), (375, 377, 445, 443), (406, 376, 444, 452), (376, 375, 443, 444), (371, 439, 446, 378), (377, 378, 446, 445), (272, 415, 553, 482), (414, 259, 522, 552), (468, 469, 607, 604), (457, 335, 521, 524), (475, 474, 616, 619), (460, 453, 575, 574), (461, 460, 574, 589), (348, 476, 526, 525), (361, 458, 459, 428), (335, 457, 458, 361), (467, 468, 604, 600), (474, 473, 613, 616), (458, 457, 524, 585), (459, 458, 585, 586), (424, 268, 484, 483), (456, 459, 586, 584), (416, 421, 568, 563), (466, 467, 600, 601), (417, 424, 483, 564), (473, 466, 601, 613), (418, 419, 566, 565), (419, 422, 569, 566), (463, 464, 594, 593), (420, 417, 564, 567), (455, 456, 584, 581), (464, 465, 595, 594), (471, 470, 608, 609), (421, 420, 567, 568), (352, 272, 482, 481), (472, 471, 609, 610), (422, 416, 563, 569), (423, 418, 565, 479), (336, 463, 593, 523), (412, 407, 545, 550), (442, 478, 477, 374), (374, 477, 476, 348), (525, 526, 617, 614, 611, 597, 596, 602, 605, 608, 481, 482, 553, 535, 511, 501, 502, 520, 544, 562, 483, 484), (514, 490, 500, 519), (512, 486, 498, 518), (516, 494, 496, 517), (513, 488, 494, 516), (518, 498, 492, 515), (515, 492, 490, 514), (520, 502, 488, 513), (517, 496, 486, 512), (490, 489, 499, 500), (486, 485, 497, 498), (494, 493, 495, 496), (488, 487, 493, 494), (498, 497, 491, 492), (492, 491, 489, 490), (502, 501, 487, 488), (496, 495, 485, 486), (541, 517, 512, 536), (544, 520, 513, 537), (539, 515, 514, 538), (542, 518, 515, 539), (537, 513, 516, 540), (540, 516, 517, 541), (536, 512, 518, 542), (538, 514, 519, 543), (480, 479, 561, 543, 519, 500, 499, 510, 534, 552, 522, 523, 593, 590, 587, 570, 571, 576, 579, 582, 524, 521), (489, 505, 510, 499), (485, 503, 509, 497), (493, 507, 508, 495), (487, 504, 507, 493), (497, 509, 506, 491), (491, 506, 505, 489), (501, 511, 504, 487), (495, 508, 503, 485), (556, 538, 543, 561), (554, 536, 542, 560), (558, 540, 541, 559), (555, 537, 540, 558), (560, 542, 539, 557), (557, 539, 538, 556), (562, 544, 537, 555), (559, 541, 536, 554), (505, 529, 534, 510), (503, 527, 533, 509), (507, 531, 532, 508), (504, 528, 531, 507), (509, 533, 530, 506), (506, 530, 529, 505), (511, 535, 528, 504), (508, 532, 527, 503), (529, 547, 552, 534), (527, 545, 551, 533), (531, 549, 550, 532), (528, 546, 549, 531), (533, 551, 548, 530), (530, 548, 547, 529), (535, 553, 546, 528), (532, 550, 545, 527), (568, 559, 554, 563), (483, 562, 555, 564), (566, 557, 556, 565), (569, 560, 557, 566), (564, 555, 558, 567), (567, 558, 559, 568), (563, 554, 560, 569), (565, 556, 561, 479), (577, 573, 575, 578), (576, 571, 573, 577), (579, 576, 577, 580), (580, 577, 578, 581), (583, 580, 581, 584), (582, 579, 580, 583), (524, 582, 583, 585), (585, 583, 584, 586), (573, 572, 574, 575), (571, 570, 572, 573), (572, 588, 589, 574), (570, 587, 588, 572), (588, 591, 592, 589), (587, 590, 591, 588), (591, 594, 595, 592), (590, 593, 594, 591), (613, 601, 599, 612), (612, 599, 597, 611), (601, 600, 598, 599), (599, 598, 596, 597), (600, 604, 603, 598), (598, 603, 602, 596), (604, 607, 606, 603), (603, 606, 605, 602), (607, 610, 609, 606), (606, 609, 608, 605), (615, 612, 611, 614), (616, 613, 612, 615), (619, 616, 615, 618), (618, 615, 614, 617), (620, 618, 617, 526), (621, 619, 618, 620), (553, 415, 622, 623), (593, 463, 624, 625), (524, 457, 627, 628), (457, 335, 626, 627), (483, 424, 630, 631), (268, 424, 630, 629), (259, 624, 463, 336), (272, 352, 470, 415)])
_uv = me_cube_002.uv_layers.new(name='UVMap')
_uv.uv.foreach_set('vector', [0.75, 0.61, 0.8243, 0.61, 0.8243, 0.625, 0.75, 0.625, 0.6875, 0.61, 0.75, 0.61, 0.75, 0.625, 0.6875, 0.625, 0.6875, 0.7416, 0.75, 0.7416, 0.75, 0.7453, 0.6875, 0.7453, 0.1757, 0.7416, 0.25, 0.7416, 0.25, 0.7453, 0.1757, 0.7453, 0.375, 0.7416, 0.3828, 0.7416, 0.3906, 0.7416, 0.4063, 0.7416, 0.4375, 0.7416, 0.5, 0.7416, 0.5625, 0.7416, 0.5938, 0.7416, 0.6094, 0.7416, 0.6172, 0.7416, 0.625, 0.7416, 0.625, 0.7453, 0.6184, 0.75, 0.5592, 0.75, 0.5, 0.75, 0.4408, 0.75, 0.4112, 0.75, 0.3816, 0.75, 0.375, 0.7453, 0.5592, 0.3007, 0.6184, 0.3007, 0.6184, 0.375, 0.5592, 0.375, 0.6172, 0.61, 0.625, 0.61, 0.625, 0.625, 0.6172, 0.625, 0.75, 0.7416, 0.8243, 0.7416, 0.8243, 0.7453, 0.75, 0.7453, 0.3125, 0.7416, 0.375, 0.7416, 0.375, 0.7453, 0.3125, 0.7453, 0.1757, 0.61, 0.25, 0.61, 0.25, 0.625, 0.1757, 0.625, 0.5592, 0.2416, 0.6184, 0.2416, 0.6184, 0.2453, 0.5592, 0.2453, 0.5592, 0.8125, 0.6184, 0.8125, 0.6184, 0.875, 0.5592, 0.875, 0.5592, 0.4375, 0.6184, 0.4375, 0.6184, 0.5, 0.5592, 0.5, 0.3125, 0.61, 0.375, 0.61, 0.375, 0.625, 0.3125, 0.625, 0.5592, 0.875, 0.6184, 0.875, 0.6184, 0.9493, 0.5592, 0.9493, 0.1757, 0.7453, 0.1757, 0.75, 0.125, 0.7453, 0.6184, 0.00467, 0.6184, 0.0, 0.625, 0.00467, 0.3816, 0.2453, 0.3816, 0.25, 0.375, 0.2453, 0.625, 0.3007, 0.6184, 0.25, 0.6184, 0.25, 0.1757, 0.7416, 0.1757, 0.7453, 0.125, 0.7453, 0.125, 0.7416, 0.5592, 0.0, 0.6184, 0.0, 0.6184, 0.00467, 0.5592, 0.00467, 0.625, 0.2416, 0.625, 0.2453, 0.6184, 0.2453, 0.6184, 0.2416, 0.4112, 0.3007, 0.3816, 0.3007, 0.3816, 0.2453, 0.4112, 0.2453, 0.25, 0.5047, 0.1757, 0.5047, 0.1757, 0.5, 0.25, 0.5, 0.625, 0.4375, 0.625, 0.5, 0.6184, 0.5, 0.6184, 0.4375, 0.3125, 0.7453, 0.375, 0.7453, 0.375, 0.75, 0.3125, 0.75, 0.625, 0.875, 0.625, 0.9493, 0.6184, 0.9493, 0.6184, 0.875, 0.3125, 0.5047, 0.25, 0.5047, 0.25, 0.5, 0.3125, 0.5, 0.625, 0.3007, 0.625, 0.375, 0.6184, 0.375, 0.6184, 0.3007, 0.1757, 0.7453, 0.25, 0.7453, 0.25, 0.75, 0.1757, 0.75, 0.625, 0.8125, 0.625, 0.875, 0.6184, 0.875, 0.6184, 0.8125, 0.1757, 0.61, 0.1757, 0.625, 0.125, 0.625, 0.125, 0.61, 0.625, 0.11, 0.625, 0.125, 0.6184, 0.125, 0.6184, 0.11, 0.5592, 0.11, 0.6184, 0.11, 0.6184, 0.125, 0.5592, 0.125, 0.1757, 0.5348, 0.1757, 0.5648, 0.125, 0.5648, 0.125, 0.5348, 0.625, 0.1551, 0.625, 0.1852, 0.6184, 0.1852, 0.6184, 0.1551, 0.3125, 0.5348, 0.375, 0.5348, 0.375, 0.5648, 0.3125, 0.5648, 0.5592, 0.1551, 0.6184, 0.1551, 0.6184, 0.1852, 0.5592, 0.1852, 0.1757, 0.5348, 0.25, 0.5348, 0.25, 0.5648, 0.1757, 0.5648, 0.6172, 0.5348, 0.625, 0.5348, 0.625, 0.5648, 0.6172, 0.5648, 0.6875, 0.5348, 0.75, 0.5348, 0.75, 0.5648, 0.6875, 0.5648, 0.75, 0.5348, 0.8243, 0.5348, 0.8243, 0.5648, 0.75, 0.5648, 0.5592, 0.03475, 0.6184, 0.03475, 0.6184, 0.06484, 0.5592, 0.06484, 0.625, 0.03475, 0.625, 0.06484, 0.6184, 0.06484, 0.6184, 0.03475, 0.1757, 0.6551, 0.1757, 0.6852, 0.125, 0.6852, 0.125, 0.6551, 0.3125, 0.6551, 0.375, 0.6551, 0.375, 0.6852, 0.3125, 0.6852, 0.75, 0.6551, 0.8243, 0.6551, 0.8243, 0.6852, 0.75, 0.6852, 0.6172, 0.6551, 0.625, 0.6551, 0.625, 0.6852, 0.6172, 0.6852, 0.1757, 0.6551, 0.25, 0.6551, 0.25, 0.6852, 0.1757, 0.6852, 0.6875, 0.6551, 0.75, 0.6551, 0.75, 0.6852, 0.6875, 0.6852, 0.6875, 0.64, 0.75, 0.64, 0.75, 0.6551, 0.6875, 0.6551, 0.1757, 0.64, 0.25, 0.64, 0.25, 0.6551, 0.1757, 0.6551, 0.6172, 0.64, 0.625, 0.64, 0.625, 0.6551, 0.6172, 0.6551, 0.75, 0.64, 0.8243, 0.64, 0.8243, 0.6551, 0.75, 0.6551, 0.3125, 0.64, 0.375, 0.64, 0.375, 0.6551, 0.3125, 0.6551, 0.1757, 0.64, 0.1757, 0.6551, 0.125, 0.6551, 0.125, 0.64, 0.5592, 0.06484, 0.6184, 0.06484, 0.6184, 0.09492, 0.5592, 0.09492, 0.625, 0.06484, 0.625, 0.09492, 0.6184, 0.09492, 0.6184, 0.06484, 0.5592, 0.14, 0.6184, 0.14, 0.6184, 0.1551, 0.5592, 0.1551, 0.625, 0.14, 0.625, 0.1551, 0.6184, 0.1551, 0.6184, 0.14, 0.1757, 0.5648, 0.1757, 0.5949, 0.125, 0.5949, 0.125, 0.5648, 0.3125, 0.5648, 0.375, 0.5648, 0.375, 0.5949, 0.3125, 0.5949, 0.1757, 0.5648, 0.25, 0.5648, 0.25, 0.5949, 0.1757, 0.5949, 0.6172, 0.5648, 0.625, 0.5648, 0.625, 0.5949, 0.6172, 0.5949, 0.6875, 0.5648, 0.75, 0.5648, 0.75, 0.5949, 0.6875, 0.5949, 0.75, 0.5648, 0.8243, 0.5648, 0.8243, 0.5949, 0.75, 0.5949, 0.625, 0.125, 0.625, 0.14, 0.6184, 0.14, 0.6184, 0.125, 0.5592, 0.125, 0.6184, 0.125, 0.6184, 0.14, 0.5592, 0.14, 0.1757, 0.5949, 0.1757, 0.61, 0.125, 0.61, 0.125, 0.5949, 0.3125, 0.5949, 0.375, 0.5949, 0.375, 0.61, 0.3125, 0.61, 0.1757, 0.5949, 0.25, 0.5949, 0.25, 0.61, 0.1757, 0.61, 0.6172, 0.5949, 0.625, 0.5949, 0.625, 0.61, 0.6172, 0.61, 0.6875, 0.5949, 0.75, 0.5949, 0.75, 0.61, 0.6875, 0.61, 0.75, 0.5949, 0.8243, 0.5949, 0.8243, 0.61, 0.75, 0.61, 0.1757, 0.625, 0.1757, 0.64, 0.125, 0.64, 0.125, 0.625, 0.3125, 0.625, 0.375, 0.625, 0.375, 0.64, 0.3125, 0.64, 0.75, 0.625, 0.8243, 0.625, 0.8243, 0.64, 0.75, 0.64, 0.6172, 0.625, 0.625, 0.625, 0.625, 0.64, 0.6172, 0.64, 0.1757, 0.625, 0.25, 0.625, 0.25, 0.64, 0.1757, 0.64, 0.6875, 0.625, 0.75, 0.625, 0.75, 0.64, 0.6875, 0.64, 0.5592, 0.09492, 0.6184, 0.09492, 0.6184, 0.11, 0.5592, 0.11, 0.625, 0.09492, 0.625, 0.11, 0.6184, 0.11, 0.6184, 0.09492, 0.625, 0.625, 0.6875, 0.625, 0.6875, 0.64, 0.625, 0.64, 0.25, 0.61, 0.25, 0.61, 0.25, 0.61, 0.25, 0.61, 0.625, 0.5949, 0.6875, 0.5949, 0.6875, 0.61, 0.625, 0.61, 0.25, 0.5949, 0.3125, 0.5949, 0.3125, 0.61, 0.25, 0.61, 0.625, 0.5648, 0.6875, 0.5648, 0.6875, 0.5949, 0.625, 0.5949, 0.25, 0.5648, 0.3125, 0.5648, 0.3125, 0.5949, 0.25, 0.5949, 0.25, 0.64, 0.3125, 0.64, 0.3125, 0.6551, 0.25, 0.6551, 0.625, 0.64, 0.6875, 0.64, 0.6875, 0.6551, 0.625, 0.6551, 0.625, 0.6551, 0.6875, 0.6551, 0.6875, 0.6852, 0.625, 0.6852, 0.25, 0.6551, 0.3125, 0.6551, 0.3125, 0.6852, 0.25, 0.6852, 0.625, 0.5348, 0.6875, 0.5348, 0.6875, 0.5648, 0.625, 0.5648, 0.25, 0.5348, 0.3125, 0.5348, 0.3125, 0.5648, 0.25, 0.5648, 0.625, 0.75, 0.625, 0.8125, 0.6184, 0.8125, 0.6184, 0.75, 0.375, 0.5047, 0.3125, 0.5047, 0.3125, 0.5, 0.375, 0.5, 0.25, 0.7453, 0.3125, 0.7453, 0.3125, 0.75, 0.25, 0.75, 0.625, 0.375, 0.625, 0.4375, 0.6184, 0.4375, 0.6184, 0.375, 0.3125, 0.625, 0.3125, 0.61, 0.3125, 0.61, 0.3125, 0.625, 0.5592, 0.375, 0.6184, 0.375, 0.6184, 0.4375, 0.5592, 0.4375, 0.5592, 0.75, 0.6184, 0.75, 0.6184, 0.8125, 0.5592, 0.8125, 0.25, 0.7416, 0.3125, 0.7416, 0.3125, 0.7453, 0.25, 0.7453, 0.625, 0.7416, 0.6875, 0.7416, 0.6875, 0.7453, 0.625, 0.7453, 0.625, 0.61, 0.6875, 0.61, 0.6875, 0.625, 0.625, 0.625, 0.25, 0.625, 0.3125, 0.625, 0.3125, 0.64, 0.25, 0.64, 0.25, 0.61, 0.3125, 0.61, 0.3125, 0.625, 0.25, 0.625, 0.25, 0.61, 0.25, 0.625, 0.25, 0.625, 0.25, 0.61, 0.3125, 0.64, 0.3125, 0.64, 0.3125, 0.64, 0.3125, 0.64, 0.25, 0.625, 0.25, 0.61, 0.25, 0.61, 0.25, 0.625, 0.3125, 0.61, 0.3125, 0.61, 0.3125, 0.61, 0.3125, 0.61, 0.3125, 0.61, 0.3125, 0.625, 0.3125, 0.625, 0.3125, 0.61, 0.25, 0.64, 0.25, 0.625, 0.25, 0.625, 0.25, 0.64, 0.3125, 0.64, 0.25, 0.64, 0.25, 0.64, 0.3125, 0.64, 0.25, 0.625, 0.25, 0.61, 0.25, 0.61, 0.25, 0.625, 0.3125, 0.625, 0.3125, 0.64, 0.3125, 0.64, 0.3125, 0.625, 0.25, 0.61, 0.3125, 0.61, 0.3125, 0.61, 0.25, 0.61, 0.3125, 0.61, 0.3125, 0.625, 0.3125, 0.625, 0.3125, 0.61, 0.25, 0.64, 0.25, 0.625, 0.25, 0.625, 0.25, 0.64, 0.3125, 0.64, 0.25, 0.64, 0.25, 0.64, 0.3125, 0.64, 0.25, 0.625, 0.25, 0.61, 0.25, 0.61, 0.25, 0.625, 0.3125, 0.625, 0.3125, 0.64, 0.3125, 0.64, 0.3125, 0.625, 0.25, 0.61, 0.3125, 0.61, 0.3125, 0.61, 0.25, 0.61, 0.3125, 0.61, 0.3125, 0.625, 0.3125, 0.625, 0.3125, 0.61, 0.25, 0.64, 0.25, 0.625, 0.25, 0.625, 0.25, 0.64, 0.3125, 0.64, 0.25, 0.64, 0.25, 0.64, 0.3125, 0.64, 0.25, 0.625, 0.25, 0.61, 0.25, 0.61, 0.25, 0.625, 0.3125, 0.625, 0.3125, 0.64, 0.3125, 0.64, 0.3125, 0.625, 0.25, 0.61, 0.3125, 0.61, 0.3125, 0.61, 0.25, 0.61, 0.25, 0.625, 0.25, 0.61, 0.25, 0.61, 0.25, 0.625, 0.25, 0.64, 0.25, 0.625, 0.25, 0.625, 0.25, 0.64, 0.3125, 0.64, 0.3125, 0.64, 0.3125, 0.64, 0.3125, 0.64, 0.25, 0.64, 0.25, 0.64, 0.25, 0.64, 0.25, 0.64, 0.3125, 0.61, 0.3125, 0.61, 0.3125, 0.61, 0.3125, 0.61, 0.3125, 0.64, 0.3125, 0.625, 0.3125, 0.625, 0.3125, 0.64, 0.3125, 0.61, 0.3125, 0.64, 0.3125, 0.64, 0.3125, 0.625, 0.3125, 0.61, 0.25, 0.64, 0.25, 0.625, 0.25, 0.625, 0.25, 0.64, 0.25, 0.64, 0.25, 0.64, 0.25, 0.64, 0.25, 0.64, 0.25, 0.61, 0.25, 0.61, 0.25, 0.61, 0.25, 0.61, 0.25, 0.625, 0.25, 0.64, 0.25, 0.64, 0.25, 0.625, 0.3125, 0.64, 0.25, 0.64, 0.25, 0.64, 0.3125, 0.64, 0.3125, 0.64, 0.3125, 0.64, 0.3125, 0.64, 0.3125, 0.64, 0.3125, 0.64, 0.3125, 0.64, 0.3125, 0.64, 0.3125, 0.64, 0.25, 0.64, 0.3125, 0.64, 0.3125, 0.64, 0.25, 0.64, 0.3125, 0.64, 0.3125, 0.64, 0.3125, 0.64, 0.3125, 0.64, 0.25, 0.64, 0.25, 0.64, 0.25, 0.64, 0.25, 0.64, 0.25, 0.64, 0.3125, 0.64, 0.3125, 0.64, 0.3125, 0.64, 0.3125, 0.64, 0.25, 0.64, 0.25, 0.64, 0.25, 0.64, 0.25, 0.64, 0.25, 0.61, 0.3125, 0.61, 0.3125, 0.61, 0.25, 0.61, 0.3125, 0.61, 0.3125, 0.61, 0.3125, 0.61, 0.3125, 0.61, 0.25, 0.61, 0.25, 0.61, 0.25, 0.61, 0.25, 0.61, 0.3125, 0.61, 0.25, 0.61, 0.25, 0.61, 0.3125, 0.61, 0.3125, 0.61, 0.3125, 0.61, 0.3125, 0.61, 0.3125, 0.61, 0.3125, 0.64, 0.3125, 0.64, 0.3125, 0.64, 0.3125, 0.64, 0.3125, 0.61, 0.3125, 0.61, 0.3125, 0.61, 0.3125, 0.61, 0.3125, 0.61, 0.3125, 0.61, 0.3125, 0.61, 0.3125, 0.61, 0.25, 0.61, 0.25, 0.61, 0.25, 0.61, 0.25, 0.61, 0.25, 0.61, 0.25, 0.61, 0.25, 0.61, 0.25, 0.61, 0.25, 0.61, 0.25, 0.61, 0.25, 0.61, 0.25, 0.61, 0.25, 0.61, 0.25, 0.61, 0.3125, 0.61, 0.3125, 0.61, 0.3125, 0.61, 0.3125, 0.61, 0.3125, 0.61, 0.3125, 0.61, 0.3125, 0.61, 0.3125, 0.61, 0.3125, 0.64, 0.3125, 0.64, 0.3125, 0.64, 0.3125, 0.64, 0.25, 0.64, 0.25, 0.64, 0.25, 0.64, 0.25, 0.64, 0.25, 0.64, 0.25, 0.64, 0.25, 0.64, 0.25, 0.64, 0.25, 0.64, 0.3125, 0.64, 0.25, 0.64, 0.25, 0.64, 0.3125, 0.64, 0.25, 0.61, 0.3125, 0.61, 0.3125, 0.61, 0.25, 0.61, 0.3125, 0.64, 0.3125, 0.64, 0.3125, 0.64, 0.3125, 0.64, 0.25, 0.64, 0.25, 0.625, 0.25, 0.625, 0.25, 0.64, 0.25, 0.625, 0.25, 0.61, 0.25, 0.61, 0.25, 0.625, 0.25, 0.64, 0.25, 0.64, 0.25, 0.64, 0.25, 0.64, 0.3125, 0.64, 0.3125, 0.64, 0.3125, 0.64, 0.3125, 0.64, 0.25, 0.61, 0.25, 0.61, 0.25, 0.61, 0.25, 0.61, 0.25, 0.64, 0.25, 0.64, 0.25, 0.64, 0.25, 0.64, 0.25, 0.64, 0.3125, 0.64, 0.25, 0.64, 0.25, 0.64, 0.3125, 0.64, 0.3125, 0.625, 0.3125, 0.64, 0.3125, 0.64, 0.3125, 0.625, 0.25, 0.64, 0.3125, 0.64, 0.3125, 0.64, 0.25, 0.64, 0.25, 0.64, 0.25, 0.64, 0.25, 0.64, 0.25, 0.64, 0.25, 0.64, 0.25, 0.64, 0.25, 0.64, 0.25, 0.64, 0.3125, 0.64, 0.3125, 0.64, 0.3125, 0.64, 0.3125, 0.64, 0.3125, 0.64, 0.3125, 0.64, 0.3125, 0.64, 0.3125, 0.64, 0.3125, 0.64, 0.25, 0.64, 0.25, 0.64, 0.3125, 0.64, 0.3125, 0.61, 0.3125, 0.61, 0.3125, 0.61, 0.3125, 0.61, 0.3125, 0.61, 0.3125, 0.61, 0.3125, 0.61, 0.3125, 0.61, 0.25, 0.61, 0.3125, 0.61, 0.3125, 0.61, 0.25, 0.61, 0.3125, 0.61, 0.3125, 0.61, 0.3125, 0.61, 0.3125, 0.61, 0.3125, 0.61, 0.25, 0.61, 0.25, 0.61, 0.3125, 0.61, 0.25, 0.61, 0.25, 0.61, 0.25, 0.61, 0.25, 0.61, 0.3125, 0.61, 0.3125, 0.625, 0.3125, 0.625, 0.3125, 0.61, 0.25, 0.61, 0.25, 0.61, 0.25, 0.61, 0.25, 0.61, 0.25, 0.61, 0.25, 0.61, 0.25, 0.61, 0.25, 0.61, 0.25, 0.61, 0.3125, 0.61, 0.3125, 0.61, 0.3125, 0.61, 0.3125, 0.61, 0.3125, 0.64, 0.3125, 0.64, 0.3125, 0.64, 0.3125, 0.64, 0.3125, 0.61, 0.3125, 0.61, 0.3125, 0.61, 0.3125, 0.61, 0.3125, 0.64, 0.3125, 0.64, 0.3125, 0.64, 0.3125, 0.64, 0.3125, 0.61, 0.3125, 0.61, 0.3125, 0.61, 0.3125, 0.61, 0.3125, 0.61, 0.3125, 0.61, 0.3125, 0.61, 0.3125, 0.61, 0.25, 0.61, 0.3125, 0.61, 0.3125, 0.61, 0.25, 0.61, 0.3125, 0.61, 0.3125, 0.61, 0.3125, 0.61, 0.3125, 0.61, 0.3125, 0.64, 0.3125, 0.64, 0.3125, 0.64, 0.3125, 0.64, 0.3125, 0.64, 0.3125, 0.625, 0.3125, 0.625, 0.3125, 0.64, 0.3125, 0.61, 0.3125, 0.625, 0.3125, 0.625, 0.3125, 0.61, 0.3125, 0.625, 0.3125, 0.64, 0.3125, 0.64, 0.3125, 0.625, 0.3125, 0.61, 0.3125, 0.61, 0.3125, 0.61, 0.3125, 0.61, 0.3125, 0.64, 0.3125, 0.64, 0.3125, 0.64, 0.3125, 0.64, 0.3125, 0.625, 0.3125, 0.61, 0.3125, 0.61, 0.3125, 0.625, 0.3125, 0.64, 0.3125, 0.64, 0.3125, 0.64, 0.3125, 0.64, 0.3125, 0.61, 0.3125, 0.61, 0.3125, 0.61, 0.3125, 0.61, 0.3125, 0.61, 0.3125, 0.61, 0.3125, 0.61, 0.3125, 0.61, 0.3125, 0.61, 0.3125, 0.61, 0.3125, 0.61, 0.3125, 0.61, 0.3125, 0.61, 0.3125, 0.625, 0.3125, 0.625, 0.3125, 0.61, 0.3125, 0.64, 0.3125, 0.64, 0.3125, 0.64, 0.3125, 0.64, 0.3125, 0.64, 0.3125, 0.64, 0.3125, 0.64, 0.3125, 0.64, 0.3125, 0.61, 0.3125, 0.61, 0.3125, 0.61, 0.3125, 0.61, 0.3125, 0.61, 0.3125, 0.61, 0.3125, 0.61, 0.3125, 0.61, 0.3125, 0.64, 0.3125, 0.64, 0.3125, 0.64, 0.3125, 0.64, 0.3125, 0.64, 0.3125, 0.625, 0.3125, 0.625, 0.3125, 0.64, 0.3125, 0.625, 0.3125, 0.64, 0.3125, 0.64, 0.3125, 0.625, 0.3125, 0.64, 0.3125, 0.64, 0.3125, 0.64, 0.3125, 0.64, 0.3125, 0.64, 0.3125, 0.64, 0.3125, 0.64, 0.3125, 0.64, 0.3125, 0.625, 0.3125, 0.61, 0.3125, 0.61, 0.3125, 0.625, 0.25, 0.64, 0.25, 0.64, 0.25, 0.64, 0.25, 0.61, 0.25, 0.61, 0.25, 0.61, 0.3125, 0.625, 0.3125, 0.61, 0.3125, 0.61, 0.3125, 0.625, 0.3125, 0.64, 0.3125, 0.625, 0.3125, 0.625, 0.3125, 0.64, 0.25, 0.64, 0.3125, 0.64, 0.3125, 0.64, 0.25, 0.64, 0.3125, 0.64, 0.3125, 0.64, 0.3125, 0.64, 0.3125, 0.64, 0.25, 0.64, 0.25, 0.64, 0.25, 0.64, 0.25, 0.64, 0.3125, 0.64, 0.3125, 0.64, 0.3125, 0.64, 0.3125, 0.64, 0.3125, 0.61, 0.3125, 0.61, 0.3125, 0.61, 0.3125, 0.61, 0.25, 0.61, 0.25, 0.61, 0.25, 0.61, 0.25, 0.61, 0.3125, 0.61, 0.25, 0.61, 0.25, 0.61, 0.3125, 0.61, 0.3125, 0.61, 0.3125, 0.61, 0.3125, 0.61, 0.3125, 0.61, 0.3125, 0.64, 0.3125, 0.64, 0.3125, 0.64, 0.3125, 0.64, 0.25, 0.64, 0.3125, 0.64, 0.3125, 0.64, 0.25, 0.64, 0.3125, 0.61, 0.3125, 0.61, 0.3125, 0.61, 0.3125, 0.61, 0.3125, 0.61, 0.25, 0.61, 0.25, 0.61, 0.3125, 0.61, 0.25, 0.61, 0.25, 0.61, 0.25, 0.61, 0.25, 0.61, 0.25, 0.61, 0.25, 0.61, 0.25, 0.61, 0.25, 0.61, 0.3125, 0.61, 0.3125, 0.61, 0.3125, 0.61, 0.3125, 0.61, 0.3125, 0.64, 0.3125, 0.64, 0.3125, 0.64, 0.3125, 0.64, 0.3125, 0.61, 0.3125, 0.61, 0.3125, 0.61, 0.3125, 0.61, 0.3125, 0.64, 0.3125, 0.64, 0.3125, 0.64, 0.3125, 0.64, 0.3125, 0.61, 0.3125, 0.61, 0.3125, 0.61, 0.3125, 0.61, 0.3125, 0.64, 0.3125, 0.64, 0.3125, 0.64, 0.3125, 0.64, 0.3125, 0.61, 0.3125, 0.61, 0.3125, 0.61, 0.3125, 0.61, 0.3125, 0.64, 0.3125, 0.64, 0.3125, 0.64, 0.3125, 0.64, 0.3125, 0.64, 0.3125, 0.64, 0.3125, 0.64, 0.3125, 0.64, 0.3125, 0.61, 0.3125, 0.61, 0.3125, 0.61, 0.3125, 0.61, 0.3125, 0.625, 0.3125, 0.61, 0.3125, 0.61, 0.3125, 0.625, 0.3125, 0.64, 0.3125, 0.625, 0.3125, 0.625, 0.3125, 0.64, 0.3125, 0.625, 0.3125, 0.64, 0.3125, 0.64, 0.3125, 0.61, 0.3125, 0.61, 0.625, 0.6852, 0.6875, 0.6852, 0.6875, 0.7152, 0.625, 0.7152, 0.25, 0.6852, 0.3125, 0.6852, 0.3125, 0.7152, 0.25, 0.7152, 0.625, 0.01971, 0.625, 0.03475, 0.6184, 0.03475, 0.6184, 0.01971, 0.5592, 0.01971, 0.6184, 0.01971, 0.6184, 0.03475, 0.5592, 0.03475, 0.1757, 0.6852, 0.1757, 0.7152, 0.125, 0.7152, 0.125, 0.6852, 0.3125, 0.6852, 0.375, 0.6852, 0.375, 0.7152, 0.3125, 0.7152, 0.75, 0.6852, 0.8243, 0.6852, 0.8243, 0.7152, 0.75, 0.7152, 0.6172, 0.6852, 0.625, 0.6852, 0.625, 0.7152, 0.6172, 0.7152, 0.1757, 0.6852, 0.25, 0.6852, 0.25, 0.7152, 0.1757, 0.7152, 0.6875, 0.6852, 0.75, 0.6852, 0.75, 0.7152, 0.6875, 0.7152, 0.25, 0.5197, 0.3125, 0.5197, 0.3125, 0.5348, 0.25, 0.5348, 0.625, 0.5197, 0.6875, 0.5197, 0.6875, 0.5348, 0.625, 0.5348, 0.75, 0.5197, 0.8243, 0.5197, 0.8243, 0.5348, 0.75, 0.5348, 0.6875, 0.5197, 0.75, 0.5197, 0.75, 0.5348, 0.6875, 0.5348, 0.1757, 0.5197, 0.25, 0.5197, 0.25, 0.5348, 0.1757, 0.5348, 0.3125, 0.5197, 0.375, 0.5197, 0.375, 0.5348, 0.3125, 0.5348, 0.1757, 0.5197, 0.1757, 0.5348, 0.125, 0.5348, 0.125, 0.5197, 0.625, 0.1852, 0.625, 0.2152, 0.6184, 0.2152, 0.6184, 0.1852, 0.5592, 0.1852, 0.6184, 0.1852, 0.6184, 0.2152, 0.5592, 0.2152, 0.4408, 0.1852, 0.5, 0.1852, 0.5, 0.2152, 0.4408, 0.2152, 0.4408, 0.01971, 0.5, 0.01971, 0.5, 0.03475, 0.4408, 0.03475, 0.4408, 0.75, 0.5, 0.75, 0.5, 0.8125, 0.4408, 0.8125, 0.4408, 0.375, 0.5, 0.375, 0.5, 0.4375, 0.4408, 0.4375, 0.4408, 0.09492, 0.5, 0.09492, 0.5, 0.11, 0.4408, 0.11, 0.4408, 0.125, 0.5, 0.125, 0.5, 0.14, 0.4408, 0.14, 0.4408, 0.14, 0.5, 0.14, 0.5, 0.1551, 0.4408, 0.1551, 0.4408, 0.06484, 0.5, 0.06484, 0.5, 0.09492, 0.4408, 0.09492, 0.4408, 0.03475, 0.5, 0.03475, 0.5, 0.06484, 0.4408, 0.06484, 0.4408, 0.1551, 0.5, 0.1551, 0.5, 0.1852, 0.4408, 0.1852, 0.4408, 0.11, 0.5, 0.11, 0.5, 0.125, 0.4408, 0.125, 0.5592, 0.3007, 0.5, 0.3007, 0.5, 0.2453, 0.5592, 0.2453, 0.4408, 0.0, 0.5, 0.0, 0.5, 0.00467, 0.4408, 0.00467, 0.4408, 0.875, 0.5, 0.875, 0.5, 0.9493, 0.4408, 0.9493, 0.4408, 0.4375, 0.5, 0.4375, 0.5, 0.5, 0.4408, 0.5, 0.4408, 0.8125, 0.5, 0.8125, 0.5, 0.875, 0.4408, 0.875, 0.4408, 0.2416, 0.5, 0.2416, 0.5, 0.2453, 0.4408, 0.2453, 0.4408, 0.3007, 0.5, 0.3007, 0.5, 0.375, 0.4408, 0.375, 0.4112, 0.3007, 0.4408, 0.3007, 0.4408, 0.375, 0.4112, 0.375, 0.4112, 0.2416, 0.4408, 0.2416, 0.4408, 0.2453, 0.4112, 0.2453, 0.4112, 0.8125, 0.4408, 0.8125, 0.4408, 0.875, 0.4112, 0.875, 0.4112, 0.4375, 0.4408, 0.4375, 0.4408, 0.5, 0.4112, 0.5, 0.4112, 0.875, 0.4408, 0.875, 0.4408, 0.9493, 0.4112, 0.9493, 0.4112, 0.0, 0.4408, 0.0, 0.4408, 0.00467, 0.4112, 0.00467, 0.4112, 0.11, 0.4408, 0.11, 0.4408, 0.125, 0.4112, 0.125, 0.4112, 0.1551, 0.4408, 0.1551, 0.4408, 0.1852, 0.4112, 0.1852, 0.4112, 0.03475, 0.4408, 0.03475, 0.4408, 0.06484, 0.4112, 0.06484, 0.4112, 0.06484, 0.4408, 0.06484, 0.4408, 0.09492, 0.4112, 0.09492, 0.4112, 0.14, 0.4408, 0.14, 0.4408, 0.1551, 0.4112, 0.1551, 0.4112, 0.125, 0.4408, 0.125, 0.4408, 0.14, 0.4112, 0.14, 0.4112, 0.09492, 0.4408, 0.09492, 0.4408, 0.11, 0.4112, 0.11, 0.4112, 0.375, 0.4408, 0.375, 0.4408, 0.4375, 0.4112, 0.4375, 0.4112, 0.75, 0.4408, 0.75, 0.4408, 0.8125, 0.4112, 0.8125, 0.4112, 0.01971, 0.4408, 0.01971, 0.4408, 0.03475, 0.4112, 0.03475, 0.4112, 0.1852, 0.4408, 0.1852, 0.4408, 0.2152, 0.4112, 0.2152, 0.5, 0.3007, 0.4408, 0.3007, 0.4408, 0.2453, 0.5, 0.2453, 0.6184, 0.3007, 0.5592, 0.3007, 0.5592, 0.2453, 0.6184, 0.2453, 0.5, 0.1852, 0.5592, 0.1852, 0.5592, 0.2152, 0.5, 0.2152, 0.5, 0.01971, 0.5592, 0.01971, 0.5592, 0.03475, 0.5, 0.03475, 0.5, 0.75, 0.5592, 0.75, 0.5592, 0.8125, 0.5, 0.8125, 0.5, 0.375, 0.5592, 0.375, 0.5592, 0.4375, 0.5, 0.4375, 0.5, 0.09492, 0.5592, 0.09492, 0.5592, 0.11, 0.5, 0.11, 0.5, 0.125, 0.5592, 0.125, 0.5592, 0.14, 0.5, 0.14, 0.5, 0.14, 0.5592, 0.14, 0.5592, 0.1551, 0.5, 0.1551, 0.5, 0.06484, 0.5592, 0.06484, 0.5592, 0.09492, 0.5, 0.09492, 0.5, 0.03475, 0.5592, 0.03475, 0.5592, 0.06484, 0.5, 0.06484, 0.5, 0.1551, 0.5592, 0.1551, 0.5592, 0.1852, 0.5, 0.1852, 0.5, 0.11, 0.5592, 0.11, 0.5592, 0.125, 0.5, 0.125, 0.5, 0.0, 0.5592, 0.0, 0.5592, 0.00467, 0.5, 0.00467, 0.5, 0.875, 0.5592, 0.875, 0.5592, 0.9493, 0.5, 0.9493, 0.5, 0.4375, 0.5592, 0.4375, 0.5592, 0.5, 0.5, 0.5, 0.5, 0.8125, 0.5592, 0.8125, 0.5592, 0.875, 0.5, 0.875, 0.5, 0.2416, 0.5592, 0.2416, 0.5592, 0.2453, 0.5, 0.2453, 0.5, 0.3007, 0.5592, 0.3007, 0.5592, 0.375, 0.5, 0.375, 0.5, 0.01219, 0.5592, 0.01219, 0.5592, 0.01971, 0.5, 0.01971, 0.4112, 0.01219, 0.4408, 0.01219, 0.4408, 0.01971, 0.4112, 0.01971, 0.4408, 0.01219, 0.5, 0.01219, 0.5, 0.01971, 0.4408, 0.01971, 0.5592, 0.01219, 0.6184, 0.01219, 0.6184, 0.01971, 0.5592, 0.01971, 0.625, 0.01219, 0.625, 0.01971, 0.6184, 0.01971, 0.6184, 0.01219, 0.625, 0.7152, 0.6875, 0.7152, 0.6875, 0.7303, 0.625, 0.7303, 0.25, 0.7152, 0.3125, 0.7152, 0.3125, 0.7303, 0.25, 0.7303, 0.1757, 0.7152, 0.1757, 0.7303, 0.125, 0.7303, 0.125, 0.7152, 0.3125, 0.7152, 0.375, 0.7152, 0.375, 0.7303, 0.3125, 0.7303, 0.75, 0.7152, 0.8243, 0.7152, 0.8243, 0.7303, 0.75, 0.7303, 0.1757, 0.7152, 0.25, 0.7152, 0.25, 0.7303, 0.1757, 0.7303, 0.6875, 0.7152, 0.75, 0.7152, 0.75, 0.7303, 0.6875, 0.7303, 0.5, 0.2152, 0.5592, 0.2152, 0.5592, 0.2303, 0.5, 0.2303, 0.4112, 0.2152, 0.4408, 0.2152, 0.4408, 0.2303, 0.4112, 0.2303, 0.4408, 0.2152, 0.5, 0.2152, 0.5, 0.2303, 0.4408, 0.2303, 0.1757, 0.5122, 0.1757, 0.5197, 0.125, 0.5197, 0.125, 0.5122, 0.3125, 0.5122, 0.375, 0.5122, 0.375, 0.5197, 0.3125, 0.5197, 0.1757, 0.5122, 0.25, 0.5122, 0.25, 0.5197, 0.1757, 0.5197, 0.6172, 0.5122, 0.625, 0.5122, 0.625, 0.5197, 0.6172, 0.5197, 0.6875, 0.5122, 0.75, 0.5122, 0.75, 0.5197, 0.6875, 0.5197, 0.75, 0.5122, 0.8243, 0.5122, 0.8243, 0.5197, 0.75, 0.5197, 0.625, 0.5122, 0.6875, 0.5122, 0.6875, 0.5197, 0.625, 0.5197, 0.25, 0.5122, 0.3125, 0.5122, 0.3125, 0.5197, 0.25, 0.5197, 0.625, 0.2152, 0.625, 0.2303, 0.6184, 0.2303, 0.6184, 0.2152, 0.5592, 0.2152, 0.6184, 0.2152, 0.6184, 0.2303, 0.5592, 0.2303, 0.625, 0.008431, 0.625, 0.01219, 0.6184, 0.01219, 0.6184, 0.008431, 0.5592, 0.008431, 0.6184, 0.008431, 0.6184, 0.01219, 0.5592, 0.01219, 0.4408, 0.008431, 0.5, 0.008431, 0.5, 0.01219, 0.4408, 0.01219, 0.4112, 0.008431, 0.4408, 0.008431, 0.4408, 0.01219, 0.4112, 0.01219, 0.5, 0.008431, 0.5592, 0.008431, 0.5592, 0.01219, 0.5, 0.01219, 0.625, 0.7303, 0.6875, 0.7303, 0.6875, 0.7378, 0.625, 0.7378, 0.25, 0.7303, 0.3125, 0.7303, 0.3125, 0.7378, 0.25, 0.7378, 0.1757, 0.7303, 0.1757, 0.7378, 0.125, 0.7378, 0.125, 0.7303, 0.3125, 0.7303, 0.375, 0.7303, 0.375, 0.7378, 0.3125, 0.7378, 0.75, 0.7303, 0.8243, 0.7303, 0.8243, 0.7378, 0.75, 0.7378, 0.6172, 0.7303, 0.625, 0.7303, 0.625, 0.7378, 0.6172, 0.7378, 0.1757, 0.7303, 0.25, 0.7303, 0.25, 0.7378, 0.1757, 0.7378, 0.6875, 0.7303, 0.75, 0.7303, 0.75, 0.7378, 0.6875, 0.7378, 0.25, 0.5084, 0.3125, 0.5084, 0.3125, 0.5122, 0.25, 0.5122, 0.625, 0.5084, 0.6875, 0.5084, 0.6875, 0.5122, 0.625, 0.5122, 0.75, 0.5084, 0.8243, 0.5084, 0.8243, 0.5122, 0.75, 0.5122, 0.6875, 0.5084, 0.75, 0.5084, 0.75, 0.5122, 0.6875, 0.5122, 0.6172, 0.5084, 0.625, 0.5084, 0.625, 0.5122, 0.6172, 0.5122, 0.1757, 0.5084, 0.25, 0.5084, 0.25, 0.5122, 0.1757, 0.5122, 0.3125, 0.5084, 0.375, 0.5084, 0.375, 0.5122, 0.3125, 0.5122, 0.1757, 0.5084, 0.1757, 0.5122, 0.125, 0.5122, 0.125, 0.5084, 0.5, 0.2303, 0.5592, 0.2303, 0.5592, 0.2378, 0.5, 0.2378, 0.4112, 0.2303, 0.4408, 0.2303, 0.4408, 0.2378, 0.4112, 0.2378, 0.4408, 0.2303, 0.5, 0.2303, 0.5, 0.2378, 0.4408, 0.2378, 0.625, 0.2303, 0.625, 0.2378, 0.6184, 0.2378, 0.6184, 0.2303, 0.5592, 0.2303, 0.6184, 0.2303, 0.6184, 0.2378, 0.5592, 0.2378, 0.3816, 0.2303, 0.4112, 0.2303, 0.4112, 0.2378, 0.3816, 0.2378, 0.3816, 0.008431, 0.4112, 0.008431, 0.4112, 0.01219, 0.3816, 0.01219, 0.3816, 0.2152, 0.4112, 0.2152, 0.4112, 0.2303, 0.3816, 0.2303, 0.3816, 0.01219, 0.4112, 0.01219, 0.4112, 0.01971, 0.3816, 0.01971, 0.3816, 0.1852, 0.4112, 0.1852, 0.4112, 0.2152, 0.3816, 0.2152, 0.3816, 0.01971, 0.4112, 0.01971, 0.4112, 0.03475, 0.3816, 0.03475, 0.3816, 0.75, 0.4112, 0.75, 0.4112, 0.8125, 0.3816, 0.8125, 0.3816, 0.375, 0.4112, 0.375, 0.4112, 0.4375, 0.3816, 0.4375, 0.3816, 0.09492, 0.4112, 0.09492, 0.4112, 0.11, 0.3816, 0.11, 0.3816, 0.125, 0.4112, 0.125, 0.4112, 0.14, 0.3816, 0.14, 0.3816, 0.14, 0.4112, 0.14, 0.4112, 0.1551, 0.3816, 0.1551, 0.3816, 0.06484, 0.4112, 0.06484, 0.4112, 0.09492, 0.3816, 0.09492, 0.3816, 0.03475, 0.4112, 0.03475, 0.4112, 0.06484, 0.3816, 0.06484, 0.3816, 0.1551, 0.4112, 0.1551, 0.4112, 0.1852, 0.3816, 0.1852, 0.3816, 0.11, 0.4112, 0.11, 0.4112, 0.125, 0.3816, 0.125, 0.3816, 0.0, 0.4112, 0.0, 0.4112, 0.00467, 0.3816, 0.00467, 0.3816, 0.875, 0.4112, 0.875, 0.4112, 0.9493, 0.3816, 0.9493, 0.3816, 0.4375, 0.4112, 0.4375, 0.4112, 0.5, 0.3816, 0.5, 0.3816, 0.8125, 0.4112, 0.8125, 0.4112, 0.875, 0.3816, 0.875, 0.3816, 0.2416, 0.4112, 0.2416, 0.4112, 0.2453, 0.3816, 0.2453, 0.3816, 0.3007, 0.4112, 0.3007, 0.4112, 0.375, 0.3816, 0.375, 0.4408, 0.3007, 0.4112, 0.3007, 0.4112, 0.2453, 0.4408, 0.2453, 0.6172, 0.5348, 0.6172, 0.5648, 0.6172, 0.5648, 0.6172, 0.5348, 0.6172, 0.5197, 0.625, 0.5197, 0.625, 0.5197, 0.6172, 0.5197, 0.4375, 0.7416, 0.4063, 0.7416, 0.4063, 0.7416, 0.4375, 0.7416, 0.6172, 0.6551, 0.6172, 0.6852, 0.6172, 0.6852, 0.6172, 0.6551, 0.625, 0.7152, 0.625, 0.7303, 0.625, 0.7303, 0.625, 0.7152, 0.6172, 0.64, 0.6172, 0.6551, 0.6172, 0.6551, 0.6172, 0.64, 0.6172, 0.7416, 0.6094, 0.7416, 0.6094, 0.7416, 0.6172, 0.7416, 0.375, 0.7303, 0.375, 0.7152, 0.375, 0.7152, 0.375, 0.7303, 0.3828, 0.5197, 0.3828, 0.5122, 0.3828, 0.5122, 0.3828, 0.5197, 0.375, 0.5348, 0.375, 0.5197, 0.375, 0.5197, 0.375, 0.5348, 0.6172, 0.5648, 0.6172, 0.5949, 0.6172, 0.5949, 0.6172, 0.5648, 0.6094, 0.5084, 0.6172, 0.5084, 0.6172, 0.5084, 0.6094, 0.5084, 0.3828, 0.5122, 0.3828, 0.5084, 0.3828, 0.5084, 0.3828, 0.5122, 0.6172, 0.5949, 0.6172, 0.61, 0.6172, 0.61, 0.6172, 0.5949, 0.3828, 0.5084, 0.3906, 0.5084, 0.3906, 0.5084, 0.3828, 0.5084, 0.6172, 0.625, 0.6172, 0.64, 0.6172, 0.64, 0.6172, 0.625, 0.5, 0.7416, 0.4375, 0.7416, 0.4375, 0.7416, 0.5, 0.7416, 0.6172, 0.6852, 0.6172, 0.7152, 0.6172, 0.7152, 0.6172, 0.6852, 0.375, 0.7152, 0.3828, 0.7152, 0.3828, 0.7152, 0.375, 0.7152, 0.6094, 0.7416, 0.5938, 0.7416, 0.5938, 0.7416, 0.6094, 0.7416, 0.375, 0.6852, 0.3828, 0.6852, 0.3828, 0.7152, 0.375, 0.7152, 0.375, 0.625, 0.3828, 0.625, 0.3828, 0.64, 0.375, 0.64, 0.375, 0.5949, 0.3828, 0.5949, 0.3828, 0.61, 0.375, 0.61, 0.375, 0.5648, 0.3828, 0.5648, 0.3828, 0.5949, 0.375, 0.5949, 0.375, 0.64, 0.3828, 0.64, 0.3828, 0.6551, 0.375, 0.6551, 0.375, 0.6551, 0.3828, 0.6551, 0.3828, 0.6852, 0.375, 0.6852, 0.375, 0.5348, 0.3828, 0.5348, 0.3828, 0.5648, 0.375, 0.5648, 0.375, 0.61, 0.3828, 0.61, 0.3828, 0.625, 0.375, 0.625, 0.3816, 0.00467, 0.4112, 0.00467, 0.4112, 0.008431, 0.3816, 0.008431, 0.5, 0.00467, 0.5592, 0.00467, 0.5592, 0.008431, 0.5, 0.008431, 0.4112, 0.00467, 0.4408, 0.00467, 0.4408, 0.008431, 0.4112, 0.008431, 0.4408, 0.00467, 0.5, 0.00467, 0.5, 0.008431, 0.4408, 0.008431, 0.5592, 0.00467, 0.6184, 0.00467, 0.6184, 0.008431, 0.5592, 0.008431, 0.625, 0.00467, 0.625, 0.008431, 0.6184, 0.008431, 0.6184, 0.00467, 0.625, 0.7378, 0.6875, 0.7378, 0.6875, 0.7416, 0.625, 0.7416, 0.25, 0.7378, 0.3125, 0.7378, 0.3125, 0.7416, 0.25, 0.7416, 0.1757, 0.7378, 0.1757, 0.7416, 0.125, 0.7416, 0.125, 0.7378, 0.3125, 0.7378, 0.375, 0.7378, 0.375, 0.7416, 0.3125, 0.7416, 0.75, 0.7378, 0.8243, 0.7378, 0.8243, 0.7416, 0.75, 0.7416, 0.6172, 0.7378, 0.625, 0.7378, 0.625, 0.7416, 0.6172, 0.7416, 0.1757, 0.7378, 0.25, 0.7378, 0.25, 0.7416, 0.1757, 0.7416, 0.6875, 0.7378, 0.75, 0.7378, 0.75, 0.7416, 0.6875, 0.7416, 0.3816, 0.2378, 0.4112, 0.2378, 0.4112, 0.2416, 0.3816, 0.2416, 0.1757, 0.5047, 0.1757, 0.5084, 0.125, 0.5084, 0.125, 0.5047, 0.3125, 0.5047, 0.375, 0.5047, 0.375, 0.5084, 0.3125, 0.5084, 0.1757, 0.5047, 0.25, 0.5047, 0.25, 0.5084, 0.1757, 0.5084, 0.375, 0.5047, 0.3816, 0.5, 0.4112, 0.5, 0.4408, 0.5, 0.5, 0.5, 0.5592, 0.5, 0.6184, 0.5, 0.625, 0.5047, 0.625, 0.5084, 0.6172, 0.5084, 0.6094, 0.5084, 0.5938, 0.5084, 0.5625, 0.5084, 0.5, 0.5084, 0.4375, 0.5084, 0.4063, 0.5084, 0.3906, 0.5084, 0.3828, 0.5084, 0.375, 0.5084, 0.6875, 0.5047, 0.75, 0.5047, 0.75, 0.5084, 0.6875, 0.5084, 0.75, 0.5047, 0.8243, 0.5047, 0.8243, 0.5084, 0.75, 0.5084, 0.625, 0.5047, 0.6875, 0.5047, 0.6875, 0.5084, 0.625, 0.5084, 0.25, 0.5047, 0.3125, 0.5047, 0.3125, 0.5084, 0.25, 0.5084, 0.5, 0.2378, 0.5592, 0.2378, 0.5592, 0.2416, 0.5, 0.2416, 0.4112, 0.2378, 0.4408, 0.2378, 0.4408, 0.2416, 0.4112, 0.2416, 0.4408, 0.2378, 0.5, 0.2378, 0.5, 0.2416, 0.4408, 0.2416, 0.625, 0.2378, 0.625, 0.2416, 0.6184, 0.2416, 0.6184, 0.2378, 0.5592, 0.2378, 0.6184, 0.2378, 0.6184, 0.2416, 0.5592, 0.2416, 0.625, 0.5348, 0.6172, 0.5348, 0.6172, 0.5348, 0.625, 0.5348, 0.6172, 0.7152, 0.625, 0.7152, 0.625, 0.7152, 0.6172, 0.7152, 0.5938, 0.5084, 0.6094, 0.5084, 0.6094, 0.5084, 0.5938, 0.5084, 0.3828, 0.7303, 0.375, 0.7303, 0.375, 0.7303, 0.3828, 0.7303, 0.3906, 0.5084, 0.4063, 0.5084, 0.4063, 0.5084, 0.3906, 0.5084, 0.5625, 0.7416, 0.5, 0.7416, 0.5, 0.7416, 0.5625, 0.7416, 0.5938, 0.7416, 0.5625, 0.7416, 0.5625, 0.7416, 0.5938, 0.7416, 0.375, 0.5197, 0.3828, 0.5197, 0.3828, 0.5197, 0.375, 0.5197, 0.375, 0.7378, 0.3828, 0.7378, 0.3828, 0.7416, 0.375, 0.7416, 0.375, 0.7303, 0.3828, 0.7303, 0.3828, 0.7378, 0.375, 0.7378, 0.5625, 0.5084, 0.5938, 0.5084, 0.5938, 0.5084, 0.5625, 0.5084, 0.4063, 0.5084, 0.4375, 0.5084, 0.4375, 0.5084, 0.4063, 0.5084, 0.3828, 0.7378, 0.3828, 0.7303, 0.3828, 0.7303, 0.3828, 0.7378, 0.3828, 0.7416, 0.3828, 0.7378, 0.3828, 0.7378, 0.3828, 0.7416, 0.3828, 0.5348, 0.375, 0.5348, 0.375, 0.5348, 0.3828, 0.5348, 0.3906, 0.7416, 0.3828, 0.7416, 0.3828, 0.7416, 0.3906, 0.7416, 0.3828, 0.625, 0.3828, 0.61, 0.3828, 0.61, 0.3828, 0.625, 0.5, 0.5084, 0.5625, 0.5084, 0.5625, 0.5084, 0.5, 0.5084, 0.3828, 0.5648, 0.3828, 0.5348, 0.3828, 0.5348, 0.3828, 0.5648, 0.4375, 0.5084, 0.5, 0.5084, 0.5, 0.5084, 0.4375, 0.5084, 0.3828, 0.6852, 0.3828, 0.6551, 0.3828, 0.6551, 0.3828, 0.6852, 0.3828, 0.6551, 0.3828, 0.64, 0.3828, 0.64, 0.3828, 0.6551, 0.6172, 0.7303, 0.6172, 0.7378, 0.6172, 0.7378, 0.6172, 0.7303, 0.3828, 0.5949, 0.3828, 0.5648, 0.3828, 0.5648, 0.3828, 0.5949, 0.4063, 0.7416, 0.3906, 0.7416, 0.3906, 0.7416, 0.4063, 0.7416, 0.6172, 0.7378, 0.6172, 0.7416, 0.6172, 0.7416, 0.6172, 0.7378, 0.6172, 0.5122, 0.6172, 0.5197, 0.6172, 0.5197, 0.6172, 0.5122, 0.3828, 0.61, 0.3828, 0.5949, 0.3828, 0.5949, 0.3828, 0.61, 0.625, 0.5197, 0.625, 0.5348, 0.625, 0.5348, 0.625, 0.5197, 0.6172, 0.5084, 0.6172, 0.5122, 0.6172, 0.5122, 0.6172, 0.5084, 0.3828, 0.64, 0.3828, 0.625, 0.3828, 0.625, 0.3828, 0.64, 0.3828, 0.7152, 0.3828, 0.6852, 0.3828, 0.6852, 0.3828, 0.7152, 0.625, 0.7303, 0.6172, 0.7303, 0.6172, 0.7303, 0.625, 0.7303, 0.6172, 0.61, 0.6172, 0.625, 0.6172, 0.625, 0.6172, 0.61, 0.375, 0.5084, 0.3828, 0.5084, 0.3828, 0.5122, 0.375, 0.5122, 0.375, 0.5122, 0.3828, 0.5122, 0.3828, 0.5197, 0.375, 0.5197, 0.375, 0.5197, 0.3828, 0.5197, 0.3906, 0.5197, 0.4063, 0.5197, 0.4375, 0.5197, 0.5, 0.5197, 0.5625, 0.5197, 0.5938, 0.5197, 0.6094, 0.5197, 0.6172, 0.5197, 0.625, 0.5197, 0.625, 0.5348, 0.6172, 0.5348, 0.6094, 0.5348, 0.5938, 0.5348, 0.5625, 0.5348, 0.5, 0.5348, 0.4375, 0.5348, 0.4063, 0.5348, 0.3906, 0.5348, 0.3828, 0.5348, 0.375, 0.5348, 0.4375, 0.6852, 0.5, 0.6852, 0.5, 0.7152, 0.4375, 0.7152, 0.4375, 0.625, 0.5, 0.625, 0.5, 0.64, 0.4375, 0.64, 0.4375, 0.5949, 0.5, 0.5949, 0.5, 0.61, 0.4375, 0.61, 0.4375, 0.5648, 0.5, 0.5648, 0.5, 0.5949, 0.4375, 0.5949, 0.4375, 0.64, 0.5, 0.64, 0.5, 0.6551, 0.4375, 0.6551, 0.4375, 0.6551, 0.5, 0.6551, 0.5, 0.6852, 0.4375, 0.6852, 0.4375, 0.5348, 0.5, 0.5348, 0.5, 0.5648, 0.4375, 0.5648, 0.4375, 0.61, 0.5, 0.61, 0.5, 0.625, 0.4375, 0.625, 0.5, 0.6852, 0.5625, 0.6852, 0.5625, 0.7152, 0.5, 0.7152, 0.5, 0.625, 0.5625, 0.625, 0.5625, 0.64, 0.5, 0.64, 0.5, 0.5949, 0.5625, 0.5949, 0.5625, 0.61, 0.5, 0.61, 0.5, 0.5648, 0.5625, 0.5648, 0.5625, 0.5949, 0.5, 0.5949, 0.5, 0.64, 0.5625, 0.64, 0.5625, 0.6551, 0.5, 0.6551, 0.5, 0.6551, 0.5625, 0.6551, 0.5625, 0.6852, 0.5, 0.6852, 0.5, 0.5348, 0.5625, 0.5348, 0.5625, 0.5648, 0.5, 0.5648, 0.5, 0.61, 0.5625, 0.61, 0.5625, 0.625, 0.5, 0.625, 0.4063, 0.61, 0.4375, 0.61, 0.4375, 0.625, 0.4063, 0.625, 0.4063, 0.5348, 0.4375, 0.5348, 0.4375, 0.5648, 0.4063, 0.5648, 0.4063, 0.6551, 0.4375, 0.6551, 0.4375, 0.6852, 0.4063, 0.6852, 0.4063, 0.64, 0.4375, 0.64, 0.4375, 0.6551, 0.4063, 0.6551, 0.4063, 0.5648, 0.4375, 0.5648, 0.4375, 0.5949, 0.4063, 0.5949, 0.4063, 0.5949, 0.4375, 0.5949, 0.4375, 0.61, 0.4063, 0.61, 0.4063, 0.625, 0.4375, 0.625, 0.4375, 0.64, 0.4063, 0.64, 0.4063, 0.6852, 0.4375, 0.6852, 0.4375, 0.7152, 0.4063, 0.7152, 0.375, 0.7152, 0.3828, 0.7152, 0.3906, 0.7152, 0.4063, 0.7152, 0.4375, 0.7152, 0.5, 0.7152, 0.5625, 0.7152, 0.5938, 0.7152, 0.6094, 0.7152, 0.6172, 0.7152, 0.625, 0.7152, 0.625, 0.7303, 0.6172, 0.7303, 0.6094, 0.7303, 0.5938, 0.7303, 0.5625, 0.7303, 0.5, 0.7303, 0.4375, 0.7303, 0.4063, 0.7303, 0.3906, 0.7303, 0.3828, 0.7303, 0.375, 0.7303, 0.5625, 0.6852, 0.5938, 0.6852, 0.5938, 0.7152, 0.5625, 0.7152, 0.5625, 0.625, 0.5938, 0.625, 0.5938, 0.64, 0.5625, 0.64, 0.5625, 0.5949, 0.5938, 0.5949, 0.5938, 0.61, 0.5625, 0.61, 0.5625, 0.5648, 0.5938, 0.5648, 0.5938, 0.5949, 0.5625, 0.5949, 0.5625, 0.64, 0.5938, 0.64, 0.5938, 0.6551, 0.5625, 0.6551, 0.5625, 0.6551, 0.5938, 0.6551, 0.5938, 0.6852, 0.5625, 0.6852, 0.5625, 0.5348, 0.5938, 0.5348, 0.5938, 0.5648, 0.5625, 0.5648, 0.5625, 0.61, 0.5938, 0.61, 0.5938, 0.625, 0.5625, 0.625, 0.3906, 0.6852, 0.4063, 0.6852, 0.4063, 0.7152, 0.3906, 0.7152, 0.3906, 0.625, 0.4063, 0.625, 0.4063, 0.64, 0.3906, 0.64, 0.3906, 0.5949, 0.4063, 0.5949, 0.4063, 0.61, 0.3906, 0.61, 0.3906, 0.5648, 0.4063, 0.5648, 0.4063, 0.5949, 0.3906, 0.5949, 0.3906, 0.64, 0.4063, 0.64, 0.4063, 0.6551, 0.3906, 0.6551, 0.3906, 0.6551, 0.4063, 0.6551, 0.4063, 0.6852, 0.3906, 0.6852, 0.3906, 0.5348, 0.4063, 0.5348, 0.4063, 0.5648, 0.3906, 0.5648, 0.3906, 0.61, 0.4063, 0.61, 0.4063, 0.625, 0.3906, 0.625, 0.5938, 0.6852, 0.6094, 0.6852, 0.6094, 0.7152, 0.5938, 0.7152, 0.5938, 0.625, 0.6094, 0.625, 0.6094, 0.64, 0.5938, 0.64, 0.5938, 0.5949, 0.6094, 0.5949, 0.6094, 0.61, 0.5938, 0.61, 0.5938, 0.5648, 0.6094, 0.5648, 0.6094, 0.5949, 0.5938, 0.5949, 0.5938, 0.64, 0.6094, 0.64, 0.6094, 0.6551, 0.5938, 0.6551, 0.5938, 0.6551, 0.6094, 0.6551, 0.6094, 0.6852, 0.5938, 0.6852, 0.5938, 0.5348, 0.6094, 0.5348, 0.6094, 0.5648, 0.5938, 0.5648, 0.5938, 0.61, 0.6094, 0.61, 0.6094, 0.625, 0.5938, 0.625, 0.6094, 0.6852, 0.6172, 0.6852, 0.6172, 0.7152, 0.6094, 0.7152, 0.6094, 0.625, 0.6172, 0.625, 0.6172, 0.64, 0.6094, 0.64, 0.6094, 0.5949, 0.6172, 0.5949, 0.6172, 0.61, 0.6094, 0.61, 0.6094, 0.5648, 0.6172, 0.5648, 0.6172, 0.5949, 0.6094, 0.5949, 0.6094, 0.64, 0.6172, 0.64, 0.6172, 0.6551, 0.6094, 0.6551, 0.6094, 0.6551, 0.6172, 0.6551, 0.6172, 0.6852, 0.6094, 0.6852, 0.6094, 0.5348, 0.6172, 0.5348, 0.6172, 0.5648, 0.6094, 0.5648, 0.6094, 0.61, 0.6172, 0.61, 0.6172, 0.625, 0.6094, 0.625, 0.3828, 0.61, 0.3906, 0.61, 0.3906, 0.625, 0.3828, 0.625, 0.3828, 0.5348, 0.3906, 0.5348, 0.3906, 0.5648, 0.3828, 0.5648, 0.3828, 0.6551, 0.3906, 0.6551, 0.3906, 0.6852, 0.3828, 0.6852, 0.3828, 0.64, 0.3906, 0.64, 0.3906, 0.6551, 0.3828, 0.6551, 0.3828, 0.5648, 0.3906, 0.5648, 0.3906, 0.5949, 0.3828, 0.5949, 0.3828, 0.5949, 0.3906, 0.5949, 0.3906, 0.61, 0.3828, 0.61, 0.3828, 0.625, 0.3906, 0.625, 0.3906, 0.64, 0.3828, 0.64, 0.3828, 0.6852, 0.3906, 0.6852, 0.3906, 0.7152, 0.3828, 0.7152, 0.4375, 0.7378, 0.5, 0.7378, 0.5, 0.7416, 0.4375, 0.7416, 0.4375, 0.7303, 0.5, 0.7303, 0.5, 0.7378, 0.4375, 0.7378, 0.4063, 0.7303, 0.4375, 0.7303, 0.4375, 0.7378, 0.4062, 0.7378, 0.4062, 0.7378, 0.4375, 0.7378, 0.4375, 0.7416, 0.4063, 0.7416, 0.3906, 0.7378, 0.4062, 0.7378, 0.4063, 0.7416, 0.3906, 0.7416, 0.3906, 0.7303, 0.4063, 0.7303, 0.4062, 0.7378, 0.3906, 0.7378, 0.3828, 0.7303, 0.3906, 0.7303, 0.3906, 0.7378, 0.3828, 0.7378, 0.3828, 0.7378, 0.3906, 0.7378, 0.3906, 0.7416, 0.3828, 0.7416, 0.5, 0.7378, 0.5625, 0.7378, 0.5625, 0.7416, 0.5, 0.7416, 0.5, 0.7303, 0.5625, 0.7303, 0.5625, 0.7378, 0.5, 0.7378, 0.5625, 0.7378, 0.5938, 0.7378, 0.5938, 0.7416, 0.5625, 0.7416, 0.5625, 0.7303, 0.5938, 0.7303, 0.5938, 0.7378, 0.5625, 0.7378, 0.5938, 0.7378, 0.6094, 0.7378, 0.6094, 0.7416, 0.5938, 0.7416, 0.5938, 0.7303, 0.6094, 0.7303, 0.6094, 0.7378, 0.5938, 0.7378, 0.6094, 0.7378, 0.6172, 0.7378, 0.6172, 0.7416, 0.6094, 0.7416, 0.6094, 0.7303, 0.6172, 0.7303, 0.6172, 0.7378, 0.6094, 0.7378, 0.4375, 0.5084, 0.5, 0.5084, 0.5, 0.5122, 0.4375, 0.5122, 0.4375, 0.5122, 0.5, 0.5122, 0.5, 0.5197, 0.4375, 0.5197, 0.5, 0.5084, 0.5625, 0.5084, 0.5625, 0.5122, 0.5, 0.5122, 0.5, 0.5122, 0.5625, 0.5122, 0.5625, 0.5197, 0.5, 0.5197, 0.5625, 0.5084, 0.5938, 0.5084, 0.5938, 0.5122, 0.5625, 0.5122, 0.5625, 0.5122, 0.5938, 0.5122, 0.5938, 0.5197, 0.5625, 0.5197, 0.5938, 0.5084, 0.6094, 0.5084, 0.6094, 0.5122, 0.5938, 0.5122, 0.5938, 0.5122, 0.6094, 0.5122, 0.6094, 0.5197, 0.5938, 0.5197, 0.6094, 0.5084, 0.6172, 0.5084, 0.6172, 0.5122, 0.6094, 0.5122, 0.6094, 0.5122, 0.6172, 0.5122, 0.6172, 0.5197, 0.6094, 0.5197, 0.4062, 0.5122, 0.4375, 0.5122, 0.4375, 0.5197, 0.4063, 0.5197, 0.4063, 0.5084, 0.4375, 0.5084, 0.4375, 0.5122, 0.4062, 0.5122, 0.3906, 0.5084, 0.4063, 0.5084, 0.4062, 0.5122, 0.3906, 0.5122, 0.3906, 0.5122, 0.4062, 0.5122, 0.4063, 0.5197, 0.3906, 0.5197, 0.3828, 0.5122, 0.3906, 0.5122, 0.3906, 0.5197, 0.3828, 0.5197, 0.3828, 0.5084, 0.3906, 0.5084, 0.3906, 0.5122, 0.3828, 0.5122, 0.6172, 0.5348, 0.6172, 0.5348, 0.6172, 0.5348, 0.6172, 0.5348, 0.6172, 0.7303, 0.6172, 0.7303, 0.6172, 0.7303, 0.6172, 0.7303, 0.3828, 0.7303, 0.3828, 0.7303, 0.3828, 0.7303, 0.3828, 0.7303, 0.3828, 0.7303, 0.375, 0.7303, 0.375, 0.7303, 0.3828, 0.7303, 0.3828, 0.5348, 0.3828, 0.5348, 0.3828, 0.5348, 0.3828, 0.5348, 0.375, 0.5348, 0.3828, 0.5348, 0.3828, 0.5348, 0.375, 0.5348, 0.0, 0.0, 0.0, 0.0, 0.0, 0.0, 0.0, 0.0, 0.625, 0.5348, 0.625, 0.5197, 0.6172, 0.5197, 0.6172, 0.5348])
me_cube_002.use_remesh_fix_poles = True
me_cube_002.use_remesh_preserve_attributes = False
me_cube_002.use_mirror_vertex_groups = False
me_cube_002.update()
me_plane = bpy.data.meshes.new('Plane')
me_plane.from_pydata([(-1.0, -1.324, -1.204e-23), (1.0, -1.324, -1.204e-23), (-1.0, 1.451, 1.678e-23), (1.0, 1.451, 1.678e-23)], [], [(0, 1, 3, 2)])
_uv = me_plane.uv_layers.new(name='UVMap')
_uv.uv.foreach_set('vector', [0.0, 0.0, 1.0, 0.0, 1.0, 1.0, 0.0, 1.0])
me_plane.use_remesh_fix_poles = True
me_plane.use_remesh_preserve_attributes = False
me_plane.use_mirror_vertex_groups = False
me_plane.update()

# ---- objects
ob_cube_001 = bpy.data.objects.new('Cube.001', me_cube_002)
ob_plane = bpy.data.objects.new('Plane', me_plane)

# ---- transforms, parenting, visibility, modifiers, constraints
ob_cube_001.location = (1.518, 0.56, 3.798)
ob_cube_001.lineart.crease_threshold = 0.0
ob_plane.location = (0.6856, 0.5174, 3.504)
ob_plane.rotation_euler = (1.571, 1.571, 1.571)
ob_plane.scale = (0.6772, 0.6772, 0.6772)
ob_plane.lineart.crease_threshold = 0.0

# ---- collection membership
col_collection.objects.link(ob_cube_001)
col_collection.objects.link(ob_plane)

# ---- scene / render settings (as saved in the file)
scene.frame_start = 1; scene.frame_end = 250; scene.frame_set(1)
scene.render.engine = 'BLENDER_EEVEE_NEXT'
scene.cycles.use_denoising = False
scene.cycles.samples = 128
scene.cycles.sampling_pattern = 'TABULATED_SOBOL'
scene.cycles.use_adaptive_sampling = False
scene.cycles.use_light_tree = False
scene.view_settings.view_transform = 'Filmic'
bpy.context.view_layer.update()

# ---- added for rendering (the .blend has no active camera and no usable light): camera, sun
cam_auto = bpy.data.cameras.new('AutoCamera')
cam_auto.lens = 50.0
cam_auto.sensor_width = 36.0
cam_auto.clip_end = 1000.0
ob_auto_camera = bpy.data.objects.new('AutoCamera', cam_auto)
scene.collection.objects.link(ob_auto_camera)
ob_auto_camera.location = (3.0684, -2.37151, 5.31291)
ob_auto_camera.rotation_euler = (1.09748, -7.21219e-08, 0.694738)
scene.camera = ob_auto_camera
light_auto_sun = bpy.data.lights.new('AutoSun', 'SUN')
light_auto_sun.energy = 3.0
light_auto_sun.angle = 0.0523599
ob_auto_sun = bpy.data.objects.new('AutoSun', light_auto_sun)
scene.collection.objects.link(ob_auto_sun)
ob_auto_sun.rotation_euler = (0.872665, 0.174533, 0.523599)
bpy.context.view_layer.update()
